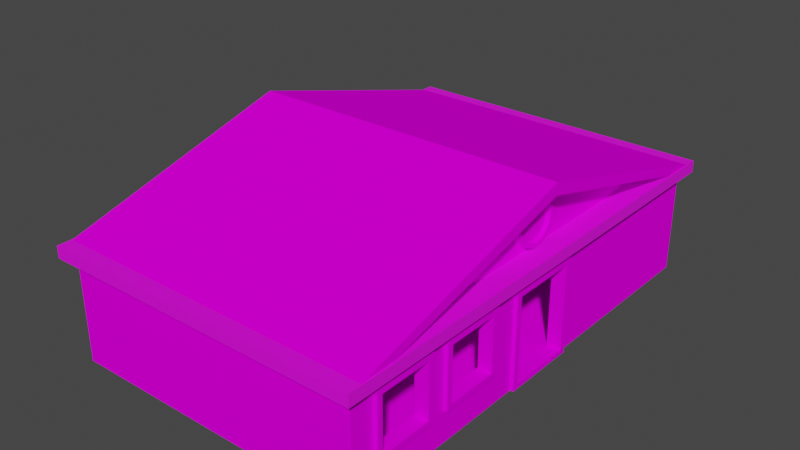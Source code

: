# Source: coffee.blend  (saved by Blender 3.2.14; exported with 4.5.12 LTS)
import bpy
from mathutils import Matrix  # noqa: F401  (used for matrix-valued properties, if any)

bpy.ops.wm.read_factory_settings(use_empty=True)
scene = bpy.context.scene
scene.name = 'Scene'

# ---- collections
col_collection = bpy.data.collections.new('Collection'); scene.collection.children.link(col_collection)

# ---- images (referenced by path relative to the original .blend; pixels are not part of the script)
import os
ASSET_DIR = os.environ.get("B2B_ASSET_DIR", "")  # directory of the original .blend (textures are referenced by path, not embedded)
HERE = os.path.dirname(os.path.abspath(__file__))  # packed textures are extracted next to this script under _unpacked/

def load_image(name, relpath, width, height, colorspace="sRGB"):
    """Load a texture the original file referenced (path relative to the .blend, or extracted next to this script)."""
    p = next((c for c in (os.path.join(HERE, relpath), os.path.join(ASSET_DIR, relpath)) if relpath and os.path.exists(c)), "")
    if p:
        img = bpy.data.images.load(p, check_existing=True)
        img.name = name
    else:  # same state as the original file: an image datablock whose file is absent (Cycles renders it pink)
        img = bpy.data.images.new(name, width, height)
        img.source = "FILE"
        img.filepath = "//" + (relpath or name)
    img.colorspace_settings.name = colorspace
    return img
img_t_brick_basecolor_variant03_png = load_image('T_brick_basecolor_Variant03.png', 'T_brick_basecolor_Variant03.png', 1024, 1024, 'sRGB')
img_wood2_tga = load_image('Wood2.tga', 'Wood2.tga', 1024, 1024, 'sRGB')
img_free_concrete_materialalbedo_png = load_image('free_concrete_materialAlbedo.png', 'free_concrete_materialAlbedo.png', 1024, 1024, 'sRGB')
img_wood3_tga = load_image('Wood3.tga', 'Wood3.tga', 1024, 1024, 'sRGB')
img_coffee_png = load_image('coffee.png', 'coffee.png', 1024, 1024, 'sRGB')

# ---- materials (node trees are filled in below, after node groups)
mat_material_002 = bpy.data.materials.new('Material.002')
mat_material_002.use_transparent_shadow = False
mat_material_007 = bpy.data.materials.new('Material.007')
mat_material_007.use_transparent_shadow = False
mat_material_005 = bpy.data.materials.new('Material.005')
mat_material_005.use_transparent_shadow = False
mat_material_003 = bpy.data.materials.new('Material.003')
mat_material_003.use_transparent_shadow = False
mat_material_004 = bpy.data.materials.new('Material.004')
mat_material_004.use_transparent_shadow = False
mat_material_006 = bpy.data.materials.new('Material.006')
mat_material_006.use_transparent_shadow = False
mat_material_001 = bpy.data.materials.new('Material.001')
mat_material_001.use_transparent_shadow = False
mat_material_008 = bpy.data.materials.new('Material.008')
mat_material_008.use_transparent_shadow = False

# ---- material node trees
mat_material_002.use_nodes = True; mat_material_002.node_tree.nodes.clear()
_N = mat_material_002.node_tree.nodes; _L = mat_material_002.node_tree.links
n0 = _N.new('ShaderNodeBsdfPrincipled'); n0.name = 'Principled BSDF'; n0.location = (10, 300)
n0.distribution = 'GGX'
n0.subsurface_method = 'RANDOM_WALK_SKIN'
n0.inputs[3].default_value = 1.45
n0.inputs[13].default_value = 0.0
n0.inputs[27].default_value = (0.0, 0.0, 0.0, 1.0)
n0.inputs[28].default_value = 1.0
n1 = _N.new('ShaderNodeOutputMaterial'); n1.name = 'Material Output'; n1.location = (300, 300)
n2 = _N.new('ShaderNodeTexImage'); n2.name = 'Image Texture'; n2.location = (-358, 143)
n2.image = img_t_brick_basecolor_variant03_png
_L.new(n0.outputs[0], n1.inputs[0])
_L.new(n2.outputs[0], n0.inputs[0])
n1.is_active_output = True
mat_material_007.use_nodes = True; mat_material_007.node_tree.nodes.clear()
_N = mat_material_007.node_tree.nodes; _L = mat_material_007.node_tree.links
n0 = _N.new('ShaderNodeBsdfPrincipled'); n0.name = 'Principled BSDF'; n0.location = (10, 300)
n0.distribution = 'GGX'
n0.subsurface_method = 'RANDOM_WALK_SKIN'
n0.inputs[2].default_value = 0.001818
n0.inputs[3].default_value = 1.45
n0.inputs[11].default_value = 1.309
n0.inputs[13].default_value = 0.0
n0.inputs[27].default_value = (0.0, 0.0, 0.0, 1.0)
n0.inputs[28].default_value = 1.0
n1 = _N.new('ShaderNodeOutputMaterial'); n1.name = 'Material Output'; n1.location = (300, 300)
n2 = _N.new('ShaderNodeTexImage'); n2.name = 'Image Texture'; n2.location = (-410, 97)
n2.image = img_wood2_tga
_L.new(n0.outputs[0], n1.inputs[0])
_L.new(n2.outputs[0], n0.inputs[0])
n1.is_active_output = True
mat_material_005.use_nodes = True; mat_material_005.node_tree.nodes.clear()
_N = mat_material_005.node_tree.nodes; _L = mat_material_005.node_tree.links
n0 = _N.new('ShaderNodeBsdfPrincipled'); n0.name = 'Principled BSDF'; n0.location = (10, 300)
n0.distribution = 'GGX'
n0.subsurface_method = 'RANDOM_WALK_SKIN'
n0.inputs[3].default_value = 1.45
n0.inputs[27].default_value = (0.0, 0.0, 0.0, 1.0)
n0.inputs[28].default_value = 1.0
n1 = _N.new('ShaderNodeOutputMaterial'); n1.name = 'Material Output'; n1.location = (300, 300)
n2 = _N.new('ShaderNodeTexImage'); n2.name = 'Image Texture'; n2.location = (-427, 14)
n2.image = img_free_concrete_materialalbedo_png
_L.new(n0.outputs[0], n1.inputs[0])
_L.new(n2.outputs[0], n0.inputs[0])
n1.is_active_output = True
mat_material_003.use_nodes = True; mat_material_003.node_tree.nodes.clear()
_N = mat_material_003.node_tree.nodes; _L = mat_material_003.node_tree.links
n0 = _N.new('ShaderNodeBsdfPrincipled'); n0.name = 'Principled BSDF'; n0.location = (10, 300)
n0.distribution = 'GGX'
n0.subsurface_method = 'RANDOM_WALK_SKIN'
n0.inputs[3].default_value = 1.45
n0.inputs[13].default_value = 0.0
n0.inputs[27].default_value = (0.0, 0.0, 0.0, 1.0)
n0.inputs[28].default_value = 1.0
n1 = _N.new('ShaderNodeOutputMaterial'); n1.name = 'Material Output'; n1.location = (300, 300)
n2 = _N.new('ShaderNodeTexImage'); n2.name = 'Image Texture'; n2.location = (-336, 88)
n2.image = img_t_brick_basecolor_variant03_png
_L.new(n0.outputs[0], n1.inputs[0])
_L.new(n2.outputs[0], n0.inputs[0])
n1.is_active_output = True
mat_material_004.use_nodes = True; mat_material_004.node_tree.nodes.clear()
_N = mat_material_004.node_tree.nodes; _L = mat_material_004.node_tree.links
n0 = _N.new('ShaderNodeBsdfPrincipled'); n0.name = 'Principled BSDF'; n0.location = (10, 300)
n0.distribution = 'GGX'
n0.subsurface_method = 'RANDOM_WALK_SKIN'
n0.inputs[3].default_value = 1.45
n0.inputs[9].default_value = (2.6, 0.2, 0.1)
n0.inputs[11].default_value = 1.339
n0.inputs[13].default_value = 0.0
n0.inputs[27].default_value = (0.0, 0.0, 0.0, 1.0)
n0.inputs[28].default_value = 1.0
n1 = _N.new('ShaderNodeOutputMaterial'); n1.name = 'Material Output'; n1.location = (300, 300)
n2 = _N.new('ShaderNodeTexImage'); n2.name = 'Image Texture'; n2.location = (-394, 153)
n2.image = img_free_concrete_materialalbedo_png
_L.new(n0.outputs[0], n1.inputs[0])
_L.new(n2.outputs[0], n0.inputs[0])
n1.is_active_output = True
mat_material_006.use_nodes = True; mat_material_006.node_tree.nodes.clear()
_N = mat_material_006.node_tree.nodes; _L = mat_material_006.node_tree.links
n0 = _N.new('ShaderNodeBsdfPrincipled'); n0.name = 'Principled BSDF'; n0.location = (10, 300)
n0.distribution = 'GGX'
n0.subsurface_method = 'RANDOM_WALK_SKIN'
n0.inputs[3].default_value = 1.45
n0.inputs[13].default_value = 0.0
n0.inputs[27].default_value = (0.0, 0.0, 0.0, 1.0)
n0.inputs[28].default_value = 1.0
n1 = _N.new('ShaderNodeOutputMaterial'); n1.name = 'Material Output'; n1.location = (300, 300)
n2 = _N.new('ShaderNodeTexImage'); n2.name = 'Image Texture'; n2.location = (-410, 32)
n2.image = img_wood3_tga
_L.new(n0.outputs[0], n1.inputs[0])
_L.new(n2.outputs[0], n0.inputs[0])
n1.is_active_output = True
mat_material_001.use_nodes = True; mat_material_001.node_tree.nodes.clear()
_N = mat_material_001.node_tree.nodes; _L = mat_material_001.node_tree.links
n0 = _N.new('ShaderNodeBsdfPrincipled'); n0.name = 'Principled BSDF'; n0.location = (10, 300)
n0.distribution = 'GGX'
n0.subsurface_method = 'RANDOM_WALK_SKIN'
n0.inputs[2].default_value = 0.4618
n0.inputs[3].default_value = 1.45
n0.inputs[13].default_value = 0.0
n0.inputs[27].default_value = (0.0, 0.0, 0.0, 1.0)
n0.inputs[28].default_value = 1.0
n1 = _N.new('ShaderNodeOutputMaterial'); n1.name = 'Material Output'; n1.location = (300, 300)
n2 = _N.new('ShaderNodeTexImage'); n2.name = 'Image Texture'; n2.location = (-326, -13)
n2.image = img_wood3_tga
n3 = _N.new('ShaderNodeMix'); n3.name = 'Mix'; n3.location = (-160, 180)
n3.data_type = 'RGBA'
n3.inputs[0].default_value = 0.01091
n3.inputs[6].default_value = (1.0, 1.0, 1.0, 1.0)
_L.new(n0.outputs[0], n1.inputs[0])
_L.new(n2.outputs[0], n0.inputs[0])
_L.new(n2.outputs[0], n3.inputs[7])
_L.new(n3.outputs[2], n0.inputs[14])
n1.is_active_output = True
mat_material_008.use_nodes = True; mat_material_008.node_tree.nodes.clear()
_N = mat_material_008.node_tree.nodes; _L = mat_material_008.node_tree.links
n0 = _N.new('ShaderNodeBsdfPrincipled'); n0.name = 'Principled BSDF'; n0.location = (10, 300)
n0.distribution = 'GGX'
n0.subsurface_method = 'RANDOM_WALK_SKIN'
n0.inputs[3].default_value = 1.45
n0.inputs[13].default_value = 0.0
n0.inputs[27].default_value = (0.0, 0.0, 0.0, 1.0)
n0.inputs[28].default_value = 1.0
n1 = _N.new('ShaderNodeOutputMaterial'); n1.name = 'Material Output'; n1.location = (300, 300)
n2 = _N.new('ShaderNodeTexImage'); n2.name = 'Image Texture'; n2.location = (-383, 102)
n2.image = img_coffee_png
n2.extension = 'EXTEND'
_L.new(n0.outputs[0], n1.inputs[0])
_L.new(n2.outputs[0], n0.inputs[0])
n1.is_active_output = True

# ---- world
world_world = bpy.data.worlds.new('World'); scene.world = world_world
world_world.use_nodes = True; world_world.node_tree.nodes.clear()
_N = world_world.node_tree.nodes; _L = world_world.node_tree.links
n0 = _N.new('ShaderNodeOutputWorld'); n0.name = 'World Output'; n0.location = (300, 300)
n1 = _N.new('ShaderNodeBackground'); n1.name = 'Background'; n1.location = (10, 300)
n1.inputs[0].default_value = (0.05088, 0.05088, 0.05088, 1.0)
_L.new(n1.outputs[0], n0.inputs[0])
n0.is_active_output = True
world_world.color = (0.05088, 0.05088, 0.05088)
world_world.use_sun_shadow = False
world_world.sun_shadow_jitter_overblur = 0.0

# ---- meshes
me_x = bpy.data.meshes.new('Куб')
me_x.from_pydata([(-4.5, -6.957, -0.05866), (-4.5, -6.957, 0.05866), (-4.5, 6.957, -0.05866), (-4.5, 6.957, 0.05866), (4.5, -6.957, -0.05866), (4.5, -6.957, 0.05866), (4.5, 6.957, -0.05866), (4.5, 6.957, 0.05866), (-4.5, 6.768, -0.05866), (-4.5, 6.768, 0.05866), (4.5, 6.768, -0.05866), (4.5, 6.768, 0.05866), (4.296, 6.957, -0.05866), (4.296, 6.957, 0.05866), (4.296, -6.957, -0.05866), (4.296, -6.957, 0.05866), (4.296, 6.768, -0.008795), (4.296, 6.768, -0.05866), (-4.252, 6.957, -0.05866), (-4.252, -6.957, 0.05866), (-4.252, 6.768, -0.05866), (-4.252, 6.957, 0.05866), (-4.252, -6.957, -0.05866), (-4.252, 6.768, -0.008795), (-4.5, -6.696, -0.05866), (4.5, -6.696, 0.05866), (-4.5, -6.696, 0.05866), (4.5, -6.696, -0.05866), (4.296, -6.696, -0.004484), (4.296, -6.696, -0.05866), (-4.252, -6.696, -0.05866), (-4.252, -6.696, -0.004484), (-4.5, 0.9961, 0.05866), (4.5, 0.9961, -0.05866), (-4.5, 0.9961, -0.05866), (4.5, 0.9961, 0.05866), (4.296, 0.9961, -0.004484), (4.296, 0.9961, -0.05866), (-4.252, 0.9961, -0.05866), (-4.252, 0.9961, -0.004484), (-4.5, -1.036, -0.05866), (4.5, -1.036, 0.05866), (4.296, -1.036, -0.004484), (4.296, -1.036, -0.05866), (-4.252, -1.036, -0.05866), (-4.252, -1.036, -0.004484), (-4.5, -1.036, 0.05866), (4.5, -1.036, -0.05866), (-4.5, 4.013, 0.05866), (4.5, 4.013, -0.05866), (-4.5, 4.013, -0.05866), (4.5, 4.013, 0.05866), (4.296, 4.013, -0.008795), (4.296, 4.013, -0.05866), (-4.252, 4.013, -0.05866), (-4.252, 4.013, -0.008795), (-4.5, 3.825, -0.05866), (4.5, 3.825, 0.05866), (4.296, 3.825, -0.004484), (4.296, 3.825, -0.05866), (-4.252, 3.825, -0.05866), (-4.252, 3.825, -0.004484), (-4.5, 3.825, 0.05866), (4.5, 3.825, -0.05866), (-3.511, 6.957, 0.05866), (-3.511, -6.957, -0.05866), (-3.511, 6.768, -0.008795), (-3.511, 6.957, -0.05866), (-3.511, -6.957, 0.05866), (-3.511, 6.768, -0.05866), (-3.511, -6.696, -0.004484), (-3.511, -6.696, -0.05866), (-3.511, 0.9961, -0.05866), (-3.511, 0.9961, -0.004484), (-3.511, -1.036, -0.05866), (-3.511, -1.036, -0.004484), (-3.511, 4.013, -0.008795), (-3.511, 4.013, -0.05866), (-3.511, 3.825, -0.004484), (-3.511, 3.825, -0.05866), (-1.559, 6.957, 0.05866), (-1.559, -6.957, -0.05866), (-1.559, 6.768, -0.008795), (-1.559, -6.696, -0.004484), (-1.559, 0.9961, -0.004484), (-1.559, -1.036, -0.004484), (-1.559, 4.013, -0.008795), (-1.559, 3.825, -0.004484), (-1.559, 6.957, -0.05866), (-1.559, -6.957, 0.05866), (-1.559, 6.768, -0.05866), (-1.559, -6.696, -0.05866), (-1.559, 0.9961, -0.05866), (-1.559, -1.036, -0.05866), (-1.559, 4.013, -0.05866), (-1.559, 3.825, -0.05866), (-4.5, -2.139, -0.05866), (4.5, -2.139, 0.05866), (4.296, -2.139, -0.004484), (4.296, -2.139, -0.05866), (-4.252, -2.139, -0.05866), (-4.252, -2.139, -0.004484), (-4.5, -2.139, 0.05866), (4.5, -2.139, -0.05866), (-3.511, -2.139, -0.05866), (-3.511, -2.139, -0.004484), (-1.559, -2.139, -0.004484), (-1.559, -2.139, -0.05866), (-4.5, -3.706, -0.05866), (4.5, -3.706, 0.05866), (4.296, -3.706, -0.004484), (4.296, -3.706, -0.05866), (-4.252, -3.706, -0.05866), (-4.252, -3.706, -0.004484), (-3.511, -3.706, -0.05866), (-3.511, -3.706, -0.004484), (-1.559, -3.706, -0.004484), (-1.559, -3.706, -0.05866), (-4.5, -3.706, 0.05866), (4.5, -3.706, -0.05866), (-4.5, -4.494, -0.05866), (4.5, -4.494, 0.05866), (4.296, -4.494, -0.004484), (4.296, -4.494, -0.05866), (-4.252, -4.494, -0.05866), (-4.252, -4.494, -0.004484), (-3.511, -4.494, -0.05866), (-3.511, -4.494, -0.004484), (-1.559, -4.494, -0.004484), (-1.559, -4.494, -0.05866), (-4.5, -4.494, 0.05866), (4.5, -4.494, -0.05866), (-4.5, -6.129, -0.05866), (4.5, -6.129, 0.05866), (4.296, -6.129, -0.004484), (4.296, -6.129, -0.05866), (-4.252, -6.129, -0.05866), (-4.252, -6.129, -0.004484), (-3.511, -6.129, -0.05866), (-3.511, -6.129, -0.004484), (-1.559, -6.129, -0.004484), (-1.559, -6.129, -0.05866), (-4.5, -6.129, 0.05866), (4.5, -6.129, -0.05866), (-4.5, 6.768, 3.059), (-4.5, 6.957, 3.059), (4.296, 6.957, 3.059), (4.5, 6.957, 3.059), (4.5, -6.696, 3.059), (4.5, -6.957, 3.059), (-4.252, -6.957, 3.059), (-4.5, -6.957, 3.059), (-4.5, 4.013, 3.059), (4.5, 6.768, 3.059), (4.296, 6.768, 3.059), (-1.559, 6.957, 3.059), (4.296, -6.957, 3.059), (-1.559, 6.768, 3.059), (4.296, -6.696, 3.059), (-3.511, -6.957, 3.059), (-4.252, 6.957, 3.059), (-4.252, 6.768, 3.059), (-4.252, -6.696, 3.059), (4.5, -6.129, 3.059), (-4.5, -6.696, 3.059), (4.296, -6.129, 3.059), (-4.252, -6.129, 3.059), (-1.559, -6.696, 3.059), (-4.5, -1.036, 3.059), (-4.5, 0.9961, 3.059), (4.5, 3.825, 3.059), (4.5, 0.9961, 3.059), (4.296, 3.825, 3.059), (4.296, 0.9961, 3.059), (-4.252, 3.825, 3.059), (-4.252, 0.9961, 3.059), (-4.252, -1.036, 3.059), (-4.5, -2.139, 3.059), (4.296, -1.036, 3.059), (4.5, -1.036, 3.059), (-4.5, 3.825, 3.059), (4.5, 4.013, 3.059), (4.296, 4.013, 3.059), (-4.252, 4.013, 3.059), (-1.559, 4.013, 3.059), (-1.559, 3.825, 3.059), (-3.511, 6.957, 3.059), (-3.511, 6.768, 3.059), (-1.559, -6.957, 3.059), (-3.511, -6.696, 3.059), (-3.511, 4.013, 3.059), (-3.511, 3.825, 3.059), (4.5, -2.139, 3.059), (4.296, -2.139, 3.059), (-4.252, -2.139, 3.059), (-4.5, -4.494, 3.059), (-4.5, -3.706, 3.059), (-4.252, -3.706, 3.059), (4.296, -3.706, 3.059), (4.5, -3.706, 3.059), (4.5, -4.494, 3.059), (4.296, -4.494, 3.059), (-4.252, -4.494, 3.059), (-4.5, -6.129, 3.059), (-4.5, -3.706, 0.9782), (-4.5, -2.139, 0.9782), (-4.252, -2.139, 0.9782), (4.296, -2.139, 0.9782), (4.5, -2.139, 0.9782), (4.5, -3.706, 0.9782), (4.296, -3.706, 0.9782), (-4.252, -3.706, 0.9782), (-4.5, -6.129, 0.9782), (-4.5, -4.494, 0.9782), (-4.252, -4.494, 0.9782), (4.296, -4.494, 0.9782), (4.5, -4.494, 0.9782), (4.5, -6.129, 0.9782), (4.296, -6.129, 0.9782), (-4.252, -6.129, 0.9782), (4.296, 6.768, 2.636), (4.296, 4.013, 2.636), (4.5, 4.013, 2.636), (4.5, 6.768, 2.636), (4.5, 6.957, 2.636), (-4.252, 0.9961, 2.636), (-4.252, 3.825, 2.636), (-4.5, 3.825, 2.636), (-4.5, 6.768, 2.636), (-4.5, 4.013, 2.636), (-1.559, 3.825, 2.636), (4.296, 3.825, 2.636), (4.296, 0.9961, 2.636), (4.5, 0.9961, 2.636), (-4.252, 6.957, 2.636), (-3.511, 6.957, 2.636), (-4.252, 6.768, 2.636), (-4.252, 4.013, 2.636), (-1.559, 6.957, 2.636), (4.296, 6.957, 2.636), (-3.511, 6.768, 2.636), (-1.559, 4.013, 2.636), (-4.252, -2.139, 2.636), (-4.5, -2.139, 2.636), (-1.559, 6.768, 2.636), (-4.5, 6.957, 2.636), (-4.252, -1.036, 2.636), (-4.5, -1.036, 2.636), (4.5, 3.825, 2.636), (-3.511, 4.013, 2.636), (-3.511, 3.825, 2.636), (-4.5, 0.9961, 2.636), (4.296, -6.129, 2.624), (-4.252, -6.129, 2.624), (-4.5, -6.129, 2.624), (-4.5, -6.957, 2.624), (-4.252, -6.957, 2.624), (4.5, -6.129, 2.624), (4.5, -6.696, 2.624), (-4.5, -6.696, 2.624), (4.296, -6.696, 2.624), (4.5, -6.957, 2.624), (4.296, -6.957, 2.624), (-1.559, -6.957, 2.624), (-3.511, -6.957, 2.624), (-4.252, -6.696, 2.624), (-3.511, -6.696, 2.624), (-1.559, -6.696, 2.624), (4.5, -2.139, 2.636), (4.296, -2.139, 2.636), (4.5, -1.036, 2.636), (4.296, -1.036, 2.636), (-4.5, -3.706, 2.611), (-4.5, -4.494, 2.611), (-4.252, -4.494, 2.611), (-4.252, -3.706, 2.611), (4.5, -4.494, 2.624), (4.296, -4.494, 2.624), (4.296, -3.706, 2.624), (4.5, -3.706, 2.624), (4.296, -6.129, 0.05866), (4.296, -6.696, 0.05866), (-4.252, -6.129, 0.05866), (-4.252, -6.696, 0.05866), (-1.559, -6.696, 0.05866), (4.296, 3.825, 0.05866), (4.296, 0.9961, 0.05866), (-4.252, 3.825, 0.05866), (-4.252, 0.9961, 0.05866), (4.296, -1.036, 0.05866), (-4.252, -1.036, 0.05866), (-1.559, 3.825, 0.05866), (-3.511, -6.696, 0.05866), (-3.511, 3.825, 0.05866), (4.296, -2.139, 0.05866), (-4.252, -2.139, 0.05866), (4.296, -3.706, 0.05866), (-4.252, -3.706, 0.05866), (4.296, -4.494, 0.05866), (-4.252, -4.494, 0.05866), (-1.559, 6.768, 0.05866), (4.296, 6.768, 0.05866), (4.296, 4.013, 0.05866), (-4.252, 6.768, 0.05866), (-4.252, 4.013, 0.05866), (-1.559, 4.013, 0.05866), (-3.511, 6.768, 0.05866), (-3.511, 4.013, 0.05866)], [], [(8, 9, 3, 2), (12, 13, 7, 6), (27, 25, 5, 4), (22, 19, 1, 0), (29, 27, 4, 14), (241, 230, 185, 184), (252, 260, 158, 165), (12, 6, 10, 17), (6, 7, 11, 10), (50, 48, 9, 8), (88, 12, 17, 90), (275, 272, 196, 197), (221, 241, 184, 182), (91, 29, 14, 81), (4, 5, 15, 14), (88, 80, 13, 12), (2, 3, 21, 18), (24, 30, 22, 0), (2, 18, 20, 8), (236, 240, 187, 161), (239, 238, 155, 146), (65, 68, 19, 22), (139, 137, 31, 70), (132, 136, 30, 24), (141, 135, 29, 91), (237, 236, 161, 183), (0, 1, 26, 24), (277, 276, 200, 201), (135, 143, 27, 29), (143, 133, 25, 27), (63, 57, 35, 33), (59, 63, 33, 37), (259, 255, 151, 164), (235, 234, 160, 186), (95, 59, 37, 92), (56, 60, 38, 34), (78, 61, 39, 73), (40, 46, 32, 34), (96, 102, 46, 40), (33, 35, 41, 47), (37, 33, 47, 43), (273, 274, 202, 195), (35, 286, 289, 41), (92, 37, 43, 93), (34, 38, 44, 40), (73, 39, 45, 75), (66, 23, 55, 76), (8, 20, 54, 50), (90, 17, 53, 94), (258, 257, 163, 148), (232, 233, 171, 173), (17, 10, 49, 53), (10, 11, 51, 49), (56, 62, 48, 50), (34, 32, 62, 56), (257, 252, 165, 163), (50, 54, 60, 56), (94, 53, 59, 95), (220, 221, 182, 154), (253, 254, 203, 166), (53, 49, 63, 59), (49, 51, 57, 63), (54, 77, 79, 60), (305, 307, 293, 291), (20, 69, 77, 54), (82, 66, 76, 86), (84, 73, 75, 85), (38, 72, 74, 44), (87, 78, 73, 84), (60, 79, 72, 38), (136, 138, 71, 30), (140, 139, 70, 83), (81, 89, 68, 65), (222, 223, 153, 181), (223, 224, 147, 153), (18, 21, 64, 67), (30, 71, 65, 22), (18, 67, 69, 20), (225, 226, 174, 175), (229, 227, 180, 152), (14, 15, 89, 81), (134, 140, 83, 28), (58, 87, 84, 36), (36, 84, 85, 42), (16, 82, 86, 52), (228, 229, 152, 144), (77, 94, 95, 79), (69, 90, 94, 77), (72, 92, 93, 74), (79, 95, 92, 72), (138, 141, 91, 71), (67, 64, 80, 88), (71, 91, 81, 65), (67, 88, 90, 69), (74, 93, 107, 104), (42, 85, 106, 98), (85, 75, 105, 106), (44, 74, 104, 100), (108, 118, 102, 96), (47, 41, 97, 103), (43, 47, 103, 99), (272, 273, 195, 196), (230, 231, 172, 185), (93, 43, 99, 107), (40, 44, 100, 96), (75, 45, 101, 105), (120, 130, 118, 108), (104, 107, 117, 114), (98, 106, 116, 110), (106, 105, 115, 116), (100, 104, 114, 112), (103, 97, 109, 119), (99, 103, 119, 111), (130, 142, 212, 213), (118, 297, 211, 204), (107, 99, 111, 117), (96, 100, 112, 108), (105, 101, 113, 115), (132, 142, 130, 120), (114, 117, 129, 126), (110, 116, 128, 122), (116, 115, 127, 128), (112, 114, 126, 124), (119, 109, 121, 131), (111, 119, 131, 123), (231, 232, 173, 172), (255, 256, 150, 151), (117, 111, 123, 129), (108, 112, 124, 120), (115, 113, 125, 127), (24, 26, 142, 132), (126, 129, 141, 138), (122, 128, 140, 134), (128, 127, 139, 140), (124, 126, 138, 136), (131, 121, 133, 143), (123, 131, 143, 135), (102, 118, 204, 205), (97, 294, 207, 208), (129, 123, 135, 141), (120, 124, 136, 132), (127, 125, 137, 139), (162, 164, 151, 150), (160, 145, 144, 161), (147, 146, 154, 153), (148, 158, 156, 149), (186, 160, 161, 187), (189, 162, 150, 159), (163, 165, 158, 148), (166, 203, 164, 162), (174, 180, 169, 175), (170, 172, 173, 171), (175, 169, 168, 176), (153, 154, 182, 181), (161, 144, 152, 183), (190, 183, 174, 191), (181, 182, 172, 170), (183, 152, 180, 174), (167, 189, 159, 188), (155, 186, 187, 157), (146, 155, 157, 154), (158, 167, 188, 156), (182, 184, 185, 172), (176, 168, 177, 194), (179, 178, 193, 192), (197, 196, 195, 202), (199, 198, 201, 200), (279, 278, 198, 199), (262, 261, 149, 156), (264, 263, 188, 159), (243, 242, 194, 177), (244, 220, 154, 157), (269, 268, 192, 193), (265, 253, 166, 162), (238, 235, 186, 155), (266, 265, 162, 189), (260, 267, 167, 158), (240, 244, 157, 187), (276, 279, 199, 200), (267, 266, 189, 167), (245, 228, 144, 145), (278, 277, 201, 198), (246, 225, 175, 176), (247, 243, 177, 168), (248, 222, 181, 170), (224, 239, 146, 147), (249, 237, 183, 190), (274, 275, 197, 202), (268, 270, 179, 192), (271, 269, 193, 178), (256, 264, 159, 150), (226, 250, 191, 174), (251, 247, 168, 169), (263, 262, 156, 188), (254, 259, 164, 203), (261, 258, 148, 149), (234, 245, 145, 160), (227, 251, 169, 180), (270, 271, 178, 179), (242, 246, 176, 194), (250, 249, 190, 191), (233, 248, 170, 171), (206, 205, 204, 211), (208, 207, 210, 209), (214, 213, 212, 219), (216, 215, 218, 217), (133, 121, 216, 217), (297, 295, 206, 211), (296, 109, 209, 210), (298, 280, 218, 215), (299, 130, 213, 214), (121, 298, 215, 216), (142, 282, 219, 212), (109, 97, 208, 209), (282, 299, 214, 219), (280, 133, 217, 218), (294, 296, 210, 207), (295, 102, 205, 206), (35, 57, 248, 233), (293, 307, 249, 250), (295, 290, 246, 242), (62, 32, 251, 227), (21, 3, 245, 234), (32, 46, 247, 251), (287, 293, 250, 226), (307, 304, 237, 249), (7, 13, 239, 224), (57, 51, 222, 248), (46, 102, 243, 247), (290, 288, 225, 246), (3, 9, 228, 245), (306, 300, 244, 240), (80, 64, 235, 238), (300, 301, 220, 244), (102, 295, 242, 243), (285, 286, 232, 231), (291, 285, 231, 230), (9, 48, 229, 228), (48, 62, 227, 229), (288, 287, 226, 225), (11, 7, 224, 223), (51, 11, 223, 222), (301, 302, 221, 220), (286, 35, 233, 232), (64, 21, 234, 235), (304, 303, 236, 237), (13, 80, 238, 239), (303, 306, 240, 236), (302, 305, 241, 221), (305, 291, 230, 241), (5, 25, 258, 261), (142, 26, 259, 254), (89, 15, 262, 263), (19, 68, 264, 256), (284, 292, 266, 267), (281, 284, 267, 260), (292, 283, 265, 266), (283, 282, 253, 265), (68, 89, 263, 264), (15, 5, 261, 262), (1, 19, 256, 255), (282, 142, 254, 253), (133, 280, 252, 257), (25, 133, 257, 258), (26, 1, 255, 259), (280, 281, 260, 252), (41, 289, 271, 270), (289, 294, 269, 271), (97, 41, 270, 268), (294, 97, 268, 269), (299, 297, 275, 274), (118, 130, 273, 272), (130, 299, 274, 273), (297, 118, 272, 275), (296, 298, 277, 278), (121, 109, 279, 276), (109, 296, 278, 279), (298, 121, 276, 277), (163, 200, 201, 165), (257, 276, 200, 163), (252, 277, 276, 257), (277, 252, 165, 201), (192, 199, 198, 193), (278, 198, 193, 269), (268, 279, 278, 269), (268, 192, 199, 279), (179, 171, 173, 178), (270, 233, 171, 179), (191, 185, 184, 190), (250, 230, 185, 191), (203, 166, 202, 195), (194, 177, 196, 197), (243, 242, 275, 272), (253, 254, 273, 274), (253, 274, 202, 166), (275, 242, 194, 197), (273, 254, 203, 195), (196, 177, 243, 272), (233, 270, 271, 232), (232, 271, 178, 173), (249, 241, 230, 250), (241, 249, 190, 184), (134, 28, 281, 280), (31, 137, 282, 283), (28, 83, 284, 281), (58, 36, 286, 285), (39, 61, 287, 288), (36, 42, 289, 286), (45, 39, 288, 290), (87, 58, 285, 291), (70, 31, 283, 292), (61, 78, 293, 287), (83, 70, 292, 284), (78, 87, 291, 293), (42, 98, 294, 289), (101, 45, 290, 295), (98, 110, 296, 294), (113, 101, 295, 297), (110, 122, 298, 296), (125, 113, 297, 299), (122, 134, 280, 298), (137, 125, 299, 282), (82, 16, 301, 300), (16, 52, 302, 301), (55, 23, 303, 304), (52, 86, 305, 302), (23, 66, 306, 303), (76, 55, 304, 307), (66, 82, 300, 306), (86, 76, 307, 305)])
_uv = me_x.uv_layers.new(name='UVКарта')
_uv.uv.foreach_set('vector', [1.791, 2.556, 1.791, 2.606, 1.71, 2.606, 1.71, 2.556, 7.622, 6.568, 7.622, 6.517, 7.71, 6.517, 7.71, 6.568, 1.823, 1.211, 1.823, 1.262, 1.71, 1.262, 1.71, 1.211, 1.602, 7.307, 1.602, 7.257, 1.708, 7.257, 1.708, 7.307, 1.823, 1.123, 1.823, 1.211, 1.71, 1.211, 1.71, 1.123, -4.828, 0.14, -4.828, 0.2213, -5.011, 0.2212, -5.011, 0.1399, 3.418, 4.089, 3.173, 4.088, 3.173, 3.901, 3.418, 3.901, 7.711, 1.125, 7.711, 1.213, 7.63, 1.213, 7.63, 1.125, 7.711, 1.213, 7.711, 1.263, 7.63, 1.263, 7.63, 1.213, 2.979, 2.556, 2.979, 2.607, 1.791, 2.606, 1.791, 2.556, 7.712, -1.4, 7.711, 1.125, 7.63, 1.125, 7.631, -1.4, -4.817, -1.055, -4.817, -0.948, -5.01, -0.948, -5.01, -1.055, -2.827, 1.136, -5.352, 1.135, -5.352, 0.9525, -2.827, 0.9533, 1.824, -1.402, 1.823, 1.123, 1.71, 1.123, 1.711, -1.402, -2.173, 7.306, -2.173, 7.255, -2.085, 7.256, -2.085, 7.306, 5.096, 6.567, 5.096, 6.516, 7.622, 6.517, 7.622, 6.568, 3.828, 6.567, 3.828, 6.516, 3.935, 6.516, 3.935, 6.567, 1.824, -2.67, 1.824, -2.564, 1.712, -2.564, 1.712, -2.671, 7.712, -2.669, 7.712, -2.562, 7.631, -2.562, 7.631, -2.669, -2.173, 6.144, -2.492, 6.144, -2.492, 5.961, -2.173, 5.961, 7.622, 5.406, 5.097, 5.405, 5.097, 5.222, 7.622, 5.223, 1.282, 7.307, 1.282, 7.257, 1.602, 7.257, 1.602, 7.307, -2.583, 4.32, -2.583, 4.64, -2.828, 4.64, -2.828, 4.32, 2.069, -2.67, 2.069, -2.564, 1.824, -2.564, 1.824, -2.67, 2.068, -1.402, 2.068, 1.123, 1.823, 1.123, 1.824, -1.402, -4.855, -6.554, -4.855, -5.366, -5.038, -5.366, -5.038, -6.554, 7.711, 2.557, 7.711, 2.608, 7.598, 2.608, 7.598, 2.557, -4.823, -0.2118, -4.823, -0.1238, -5.011, -0.1239, -5.011, -0.2118, 2.068, 1.123, 2.068, 1.211, 1.823, 1.211, 1.823, 1.123, 2.068, 1.211, 2.068, 1.262, 1.823, 1.262, 1.823, 1.211, 6.36, 1.212, 6.36, 1.263, 5.14, 1.263, 5.14, 1.212, 6.36, 1.124, 6.36, 1.212, 5.14, 1.212, 5.14, 1.124, 7.598, 3.714, 7.71, 3.714, 7.71, 3.902, 7.598, 3.902, 4.255, 5.405, 3.935, 5.405, 3.935, 5.222, 4.255, 5.222, 6.361, -1.401, 6.36, 1.124, 5.14, 1.124, 5.141, -1.401, 6.362, -2.669, 6.362, -2.562, 5.142, -2.563, 5.142, -2.669, 1.709, 4.322, 1.709, 4.641, 0.4893, 4.641, 0.4894, 4.321, 5.157, 2.557, 5.157, 2.607, 4.281, 2.607, 4.281, 2.556, 5.633, 2.557, 5.633, 2.607, 5.157, 2.607, 5.157, 2.557, 5.14, 1.212, 5.14, 1.263, 4.264, 1.262, 4.264, 1.212, 5.14, 1.124, 5.14, 1.212, 4.264, 1.212, 4.264, 1.124, -4.817, -0.7344, -4.817, -0.6277, -5.01, -0.6277, -5.01, -0.7345, -3.717, 0.3909, -3.717, 0.4788, -4.593, 0.4786, -4.593, 0.3906, 5.141, -1.401, 5.14, 1.124, 4.264, 1.124, 4.265, -1.401, 5.142, -2.669, 5.142, -2.563, 4.265, -2.563, 4.265, -2.67, 0.4894, 4.321, 0.4893, 4.641, -0.3869, 4.641, -0.3868, 4.321, 4.342, 7.755, 4.022, 7.755, 4.023, 6.567, 4.343, 6.567, 7.631, -2.669, 7.631, -2.562, 6.443, -2.562, 6.443, -2.669, 7.631, -1.4, 7.63, 1.125, 6.442, 1.124, 6.442, -1.401, 1.823, 2.368, 2.067, 2.368, 2.067, 2.556, 1.823, 2.556, 2.061, 6.075, 2.061, 6.163, 1.879, 6.163, 1.879, 6.075, 7.63, 1.125, 7.63, 1.213, 6.442, 1.212, 6.442, 1.124, 7.63, 1.213, 7.63, 1.263, 6.442, 1.263, 6.442, 1.212, 3.061, 2.556, 3.061, 2.607, 2.979, 2.607, 2.979, 2.556, 4.281, 2.556, 4.281, 2.607, 3.061, 2.607, 3.061, 2.556, -4.823, -0.1238, -4.823, -0.0359, -5.011, -0.03596, -5.011, -0.1239, 6.443, -2.669, 6.443, -2.562, 6.362, -2.562, 6.362, -2.669, 6.442, -1.401, 6.442, 1.124, 6.36, 1.124, 6.361, -1.401, 2.033, 3.9, 2.032, 5.088, 1.85, 5.088, 1.85, 3.9, -4.822, -0.948, -4.823, -0.8412, -5.01, -0.8413, -5.01, -0.948, 6.442, 1.124, 6.442, 1.212, 6.36, 1.212, 6.36, 1.124, 6.442, 1.212, 6.442, 1.263, 6.36, 1.263, 6.36, 1.212, 6.443, -2.562, 6.443, -2.242, 6.361, -2.243, 6.362, -2.562, -4.89, 4.918, -4.048, 4.918, -4.048, 5.0, -4.89, 5.0, 7.631, -2.562, 7.631, -2.242, 6.443, -2.242, 6.443, -2.562, 5.184, 7.755, 4.342, 7.755, 4.343, 6.567, 5.184, 6.567, 0.4897, 3.48, 0.4894, 4.321, -0.3868, 4.321, -0.3866, 3.479, 5.142, -2.563, 5.141, -2.243, 4.265, -2.243, 4.265, -2.563, 1.71, 3.48, 1.709, 4.322, 0.4894, 4.321, 0.4897, 3.48, 6.362, -2.562, 6.361, -2.243, 5.141, -2.243, 5.142, -2.563, 2.069, -2.564, 2.069, -2.244, 1.824, -2.244, 1.824, -2.564, -2.583, 3.479, -2.583, 4.32, -2.828, 4.32, -2.827, 3.479, 0.4402, 7.307, 0.4402, 7.256, 1.282, 7.257, 1.282, 7.307, 6.441, 2.374, 7.629, 2.375, 7.629, 2.557, 6.441, 2.557, 7.629, 2.375, 7.711, 2.375, 7.711, 2.557, 7.629, 2.557, 3.935, 6.567, 3.935, 6.516, 4.255, 6.516, 4.255, 6.567, 1.824, -2.564, 1.824, -2.244, 1.711, -2.244, 1.712, -2.564, 7.712, -2.562, 7.712, -2.242, 7.631, -2.242, 7.631, -2.562, -1.608, 4.823, -2.828, 4.823, -2.828, 4.64, -1.608, 4.64, 2.979, 3.718, 3.06, 3.718, 3.06, 3.901, 2.979, 3.901, -2.085, 7.306, -2.085, 7.256, 0.4402, 7.256, 0.4402, 7.307, -2.582, 0.9534, -2.583, 3.479, -2.827, 3.479, -2.827, 0.9533, 1.71, 0.9547, 1.71, 3.48, 0.4897, 3.48, 0.4905, 0.9543, 0.4905, 0.9543, 0.4897, 3.48, -0.3866, 3.479, -0.3858, 0.9541, 7.709, 7.756, 5.184, 7.755, 5.184, 6.567, 7.71, 6.568, 1.791, 3.718, 2.979, 3.718, 2.979, 3.901, 1.791, 3.9, 6.443, -2.242, 6.442, -1.401, 6.361, -1.401, 6.361, -2.243, 7.631, -2.242, 7.631, -1.4, 6.442, -1.401, 6.443, -2.242, 5.141, -2.243, 5.141, -1.401, 4.265, -1.401, 4.265, -2.243, 6.361, -2.243, 6.361, -1.401, 5.141, -1.401, 5.141, -2.243, 2.069, -2.244, 2.068, -1.402, 1.824, -1.402, 1.824, -2.244, 4.255, 6.567, 4.255, 6.516, 5.096, 6.516, 5.096, 6.567, 1.824, -2.244, 1.824, -1.402, 1.711, -1.402, 1.711, -2.244, 7.712, -2.242, 7.712, -1.4, 7.631, -1.4, 7.631, -2.242, 4.265, -2.243, 4.265, -1.401, 3.789, -1.402, 3.79, -2.243, -0.3858, 0.9541, -0.3866, 3.479, -0.8622, 3.479, -0.8614, 0.9539, -0.3866, 3.479, -0.3868, 4.321, -0.8625, 4.321, -0.8622, 3.479, 4.265, -2.563, 4.265, -2.243, 3.79, -2.243, 3.79, -2.563, 6.309, 2.557, 6.309, 2.608, 5.633, 2.607, 5.633, 2.557, 4.264, 1.212, 4.264, 1.262, 3.788, 1.262, 3.788, 1.212, 4.264, 1.124, 4.264, 1.212, 3.788, 1.212, 3.789, 1.124, 6.308, 3.709, 6.648, 3.709, 6.648, 3.902, 6.308, 3.902, -3.989, 3.78, -6.514, 3.779, -6.514, 3.596, -3.989, 3.597, 4.265, -1.401, 4.264, 1.124, 3.789, 1.124, 3.789, -1.402, 4.265, -2.67, 4.265, -2.563, 3.79, -2.563, 3.79, -2.67, -0.3868, 4.321, -0.3869, 4.641, -0.8626, 4.641, -0.8625, 4.321, 6.648, 2.557, 6.648, 2.608, 6.309, 2.608, 6.309, 2.557, 3.79, -2.243, 3.789, -1.402, 3.113, -1.402, 3.114, -2.244, -0.8614, 0.9539, -0.8622, 3.479, -1.538, 3.479, -1.537, 0.9537, -0.8622, 3.479, -0.8625, 4.321, -1.538, 4.321, -1.538, 3.479, 3.79, -2.563, 3.79, -2.243, 3.114, -2.244, 3.114, -2.563, 3.788, 1.212, 3.788, 1.262, 3.113, 1.262, 3.113, 1.211, 3.789, 1.124, 3.788, 1.212, 3.113, 1.211, 3.113, 1.123, 6.648, 2.608, 7.354, 2.608, 7.353, 3.004, 6.648, 3.004, -4.048, 5.521, -4.048, 5.628, -4.445, 5.627, -4.445, 5.521, 3.789, -1.402, 3.789, 1.124, 3.113, 1.123, 3.113, -1.402, 3.79, -2.67, 3.79, -2.563, 3.114, -2.563, 3.114, -2.67, -0.8625, 4.321, -0.8626, 4.641, -1.539, 4.64, -1.538, 4.321, 7.354, 2.557, 7.354, 2.608, 6.648, 2.608, 6.648, 2.557, 3.114, -2.244, 3.113, -1.402, 2.773, -1.402, 2.774, -2.244, -1.537, 0.9537, -1.538, 3.479, -1.878, 3.479, -1.877, 0.9536, -1.538, 3.479, -1.538, 4.321, -1.878, 4.321, -1.878, 3.479, 3.114, -2.563, 3.114, -2.244, 2.774, -2.244, 2.774, -2.563, 3.113, 1.211, 3.113, 1.262, 2.773, 1.262, 2.773, 1.211, 3.113, 1.123, 3.113, 1.211, 2.773, 1.211, 2.773, 1.123, 7.71, 4.085, 6.49, 4.084, 6.49, 3.902, 7.71, 3.902, 1.709, 6.151, 1.602, 6.15, 1.602, 5.963, 1.709, 5.963, 3.113, -1.402, 3.113, 1.123, 2.773, 1.123, 2.773, -1.402, 3.114, -2.67, 3.114, -2.563, 2.774, -2.563, 2.774, -2.67, -1.538, 4.321, -1.539, 4.64, -1.878, 4.64, -1.878, 4.321, 7.598, 2.557, 7.598, 2.608, 7.354, 2.608, 7.354, 2.557, 2.774, -2.244, 2.773, -1.402, 2.068, -1.402, 2.069, -2.244, -1.877, 0.9536, -1.878, 3.479, -2.583, 3.479, -2.582, 0.9534, -1.878, 3.479, -1.878, 4.321, -2.583, 4.32, -2.583, 3.479, 2.774, -2.563, 2.774, -2.244, 2.069, -2.244, 2.069, -2.564, 2.773, 1.211, 2.773, 1.262, 2.068, 1.262, 2.068, 1.211, 2.773, 1.123, 2.773, 1.211, 2.068, 1.211, 2.068, 1.123, 5.633, 2.607, 6.309, 2.608, 6.309, 3.004, 5.633, 3.004, 3.828, 5.542, 3.828, 5.63, 3.432, 5.63, 3.432, 5.542, 2.773, -1.402, 2.773, 1.123, 2.068, 1.123, 2.068, -1.402, 2.774, -2.67, 2.774, -2.563, 2.069, -2.564, 2.069, -2.67, -1.878, 4.321, -1.878, 4.64, -2.583, 4.64, -2.583, 4.32, 1.824, -2.777, 1.824, -2.67, 1.712, -2.671, 1.712, -2.777, 7.712, -2.775, 7.712, -2.669, 7.631, -2.669, 7.631, -2.775, 7.714, -6.55, 7.714, -6.462, 7.632, -6.462, 7.632, -6.55, 1.826, -6.552, 1.826, -6.464, 1.713, -6.464, 1.713, -6.552, 7.713, -3.095, 7.712, -2.775, 7.631, -2.775, 7.631, -3.095, 1.825, -3.097, 1.824, -2.777, 1.712, -2.777, 1.712, -3.097, 2.07, -6.552, 2.07, -6.464, 1.826, -6.464, 1.826, -6.552, 2.069, -2.777, 2.069, -2.67, 1.824, -2.67, 1.824, -2.777, 6.362, -2.776, 6.362, -2.669, 5.142, -2.669, 5.142, -2.776, 6.363, -6.55, 6.363, -6.463, 5.143, -6.463, 5.143, -6.551, 5.142, -2.776, 5.142, -2.669, 4.265, -2.67, 4.265, -2.776, 7.632, -6.55, 7.632, -6.462, 6.444, -6.463, 6.444, -6.55, 7.631, -2.775, 7.631, -2.669, 6.443, -2.669, 6.443, -2.776, 6.443, -3.096, 6.443, -2.776, 6.362, -2.776, 6.362, -3.096, 6.444, -6.55, 6.444, -6.463, 6.363, -6.463, 6.363, -6.55, 6.443, -2.776, 6.443, -2.669, 6.362, -2.669, 6.362, -2.776, 1.825, -3.939, 1.825, -3.097, 1.712, -3.097, 1.712, -3.939, 7.713, -3.937, 7.713, -3.095, 7.631, -3.095, 7.631, -3.937, 7.714, -6.462, 7.713, -3.937, 7.631, -3.937, 7.632, -6.462, 1.826, -6.464, 1.825, -3.939, 1.712, -3.939, 1.713, -6.464, 6.444, -6.463, 6.443, -3.937, 6.362, -3.937, 6.363, -6.463, 4.265, -2.776, 4.265, -2.67, 3.79, -2.67, 3.79, -2.777, 4.267, -6.551, 4.267, -6.463, 3.791, -6.463, 3.791, -6.551, 3.114, -2.777, 3.114, -2.67, 2.774, -2.67, 2.774, -2.777, 3.115, -6.552, 3.115, -6.464, 2.775, -6.464, 2.775, -6.552, -4.823, -0.0359, -4.823, 0.05203, -5.011, 0.05197, -5.011, -0.03596, -2.085, 6.149, -2.173, 6.149, -2.173, 5.961, -2.085, 5.962, 1.282, 6.15, 0.4405, 6.15, 0.4406, 5.962, 1.282, 5.963, -4.828, -0.8412, -4.828, -0.7344, -5.01, -0.7345, -5.01, -0.8413, -3.334, 6.144, -5.859, 6.143, -5.859, 5.96, -3.334, 5.961, -4.828, -0.2997, -4.828, -0.2118, -5.011, -0.2118, -5.011, -0.2998, 1.709, 4.829, 1.465, 4.829, 1.465, 4.641, 1.709, 4.641, 5.097, 5.405, 4.255, 5.405, 4.255, 5.222, 5.097, 5.222, -6.194, 2.463, -6.514, 2.463, -6.514, 2.275, -6.194, 2.275, -2.827, 2.464, -5.352, 2.463, -5.352, 2.276, -2.827, 2.276, -2.492, 6.144, -3.334, 6.144, -3.334, 5.961, -2.492, 5.961, 2.772, 2.368, 3.112, 2.368, 3.112, 2.556, 2.772, 2.556, -5.352, 2.463, -6.194, 2.463, -6.194, 2.275, -5.352, 2.276, 1.71, 3.718, 1.791, 3.718, 1.791, 3.9, 1.71, 3.9, 4.463, 4.089, 4.123, 4.089, 4.123, 3.901, 4.463, 3.901, -0.7317, 4.823, -1.608, 4.823, -1.608, 4.64, -0.7317, 4.641, 5.157, 3.719, 5.632, 3.719, 5.632, 3.901, 5.157, 3.901, 6.36, 2.374, 6.441, 2.374, 6.441, 2.557, 6.36, 2.557, 7.71, 5.406, 7.622, 5.406, 7.622, 5.223, 7.71, 5.223, -6.194, 1.135, -6.513, 1.135, -6.513, 0.9521, -6.194, 0.9522, 0.7598, 4.834, 0.4199, 4.834, 0.42, 4.641, 0.7598, 4.641, 3.788, 2.374, 4.264, 2.374, 4.264, 2.556, 3.788, 2.556, 5.614, 4.084, 5.138, 4.084, 5.139, 3.901, 5.614, 3.901, 1.602, 6.15, 1.282, 6.15, 1.282, 5.963, 1.602, 5.963, -2.828, 3.78, -3.147, 3.78, -3.147, 3.598, -2.828, 3.598, 4.28, 3.718, 5.157, 3.719, 5.157, 3.901, 4.28, 3.901, 0.4405, 6.15, -2.085, 6.149, -2.085, 5.962, 0.4406, 5.962, 7.353, 3.714, 7.598, 3.714, 7.598, 3.902, 7.353, 3.902, 1.71, 2.368, 1.823, 2.368, 1.823, 2.556, 1.71, 2.556, 3.935, 5.405, 3.828, 5.405, 3.829, 5.222, 3.935, 5.222, 3.06, 3.718, 4.28, 3.718, 4.28, 3.901, 3.06, 3.901, -4.828, 0.05202, -4.828, 0.14, -5.011, 0.1399, -5.011, 0.05196, -0.256, 4.823, -0.7317, 4.823, -0.7317, 4.641, -0.256, 4.641, -4.828, 0.2213, -4.828, 0.3026, -5.011, 0.3026, -5.011, 0.2212, 5.14, 2.374, 6.36, 2.374, 6.36, 2.557, 5.14, 2.557, -4.393, 0.9057, -4.393, 0.7989, -3.717, 0.7991, -3.717, 0.9059, -4.048, 5.257, -4.048, 5.345, -4.724, 5.345, -4.724, 5.257, -3.717, 0.5856, -3.717, 0.6924, -4.422, 0.6921, -4.422, 0.5854, -4.048, 5.169, -4.048, 5.257, -4.753, 5.257, -4.753, 5.169, 2.068, 1.262, 2.773, 1.262, 2.773, 1.658, 2.067, 1.658, 0.4196, 5.935, -0.2564, 5.935, -0.2563, 5.538, 0.4197, 5.538, -4.048, 5.715, -4.048, 5.803, -4.445, 5.803, -4.445, 5.715, 4.122, 5.195, 3.417, 5.195, 3.417, 4.798, 4.122, 4.798, 3.829, 5.329, 3.828, 5.436, 3.432, 5.435, 3.432, 5.329, 3.828, 5.63, 3.828, 5.718, 3.432, 5.718, 3.432, 5.63, 3.828, 5.436, 3.828, 5.542, 3.432, 5.542, 3.432, 5.435, 3.113, 1.262, 3.788, 1.262, 3.788, 1.659, 3.112, 1.659, 1.464, 5.935, 0.7594, 5.935, 0.7595, 5.539, 1.465, 5.539, -4.048, 5.628, -4.048, 5.715, -4.445, 5.715, -4.445, 5.627, 5.138, 5.195, 4.462, 5.195, 4.462, 4.798, 5.138, 4.799, 3.829, 5.222, 3.829, 5.329, 3.432, 5.329, 3.432, 5.222, 5.14, 1.263, 6.36, 1.263, 6.36, 2.374, 5.14, 2.374, -3.717, 0.2216, -3.717, 0.303, -4.828, 0.3026, -4.828, 0.2213, -0.2564, 5.935, -0.7321, 5.935, -0.7317, 4.823, -0.256, 4.823, 3.061, 2.607, 4.281, 2.607, 4.28, 3.718, 3.06, 3.718, 3.935, 6.516, 3.828, 6.516, 3.828, 5.405, 3.935, 5.405, 4.281, 2.607, 5.157, 2.607, 5.157, 3.719, 4.28, 3.718, -2.828, 4.892, -3.148, 4.892, -3.147, 3.78, -2.828, 3.78, -6.194, 2.246, -6.514, 2.246, -6.513, 1.135, -6.194, 1.135, 7.71, 6.517, 7.622, 6.517, 7.622, 5.406, 7.71, 5.406, 6.36, 1.263, 6.442, 1.263, 6.441, 2.374, 6.36, 2.374, 5.157, 2.607, 5.633, 2.607, 5.632, 3.719, 5.157, 3.719, -0.7321, 5.935, -1.608, 5.934, -1.608, 4.823, -0.7317, 4.823, 1.71, 2.606, 1.791, 2.606, 1.791, 3.718, 1.71, 3.718, -2.493, 7.255, -3.334, 7.255, -3.334, 6.144, -2.492, 6.144, 5.096, 6.516, 4.255, 6.516, 4.255, 5.405, 5.097, 5.405, -3.334, 7.255, -5.86, 7.254, -5.859, 6.143, -3.334, 6.144, -3.716, -0.8409, -3.716, -0.7341, -4.828, -0.7344, -4.828, -0.8412, 7.71, 5.196, 6.49, 5.196, 6.49, 4.084, 7.71, 4.085, -3.989, 4.891, -6.515, 4.89, -6.514, 3.779, -3.989, 3.78, 1.791, 2.606, 2.979, 2.607, 2.979, 3.718, 1.791, 3.718, 2.979, 2.607, 3.061, 2.607, 3.06, 3.718, 2.979, 3.718, -1.608, 5.934, -2.828, 5.934, -2.828, 4.823, -1.608, 4.823, 7.63, 1.263, 7.711, 1.263, 7.711, 2.375, 7.629, 2.375, 6.442, 1.263, 7.63, 1.263, 7.629, 2.375, 6.441, 2.374, 3.144, 3.901, 3.144, 5.089, 2.032, 5.088, 2.033, 3.9, 3.173, 6.075, 3.173, 6.163, 2.061, 6.163, 2.061, 6.075, 4.255, 6.516, 3.935, 6.516, 3.935, 5.405, 4.255, 5.405, -3.744, -6.554, -3.744, -5.365, -4.855, -5.366, -4.855, -6.554, 7.622, 6.517, 5.096, 6.516, 5.097, 5.405, 7.622, 5.406, -2.173, 7.255, -2.493, 7.255, -2.492, 6.144, -2.173, 6.144, -2.827, 2.247, -5.352, 2.247, -5.352, 1.135, -2.827, 1.136, -3.717, 0.1403, -3.717, 0.2216, -4.828, 0.2213, -4.828, 0.14, 1.71, 1.262, 1.823, 1.262, 1.823, 2.368, 1.71, 2.368, 7.354, 2.608, 7.598, 2.608, 7.598, 3.714, 7.353, 3.714, 0.4402, 7.256, -2.085, 7.256, -2.085, 6.149, 0.4405, 6.15, 1.602, 7.257, 1.282, 7.257, 1.282, 6.15, 1.602, 6.15, -5.353, 3.57, -6.194, 3.569, -6.194, 2.463, -5.352, 2.463, -2.828, 3.57, -5.353, 3.57, -5.352, 2.463, -2.827, 2.464, -6.194, 3.569, -6.514, 3.569, -6.514, 2.463, -6.194, 2.463, 1.709, 5.935, 1.464, 5.935, 1.465, 4.829, 1.709, 4.829, 1.282, 7.257, 0.4402, 7.256, 0.4405, 6.15, 1.282, 6.15, -2.085, 7.256, -2.173, 7.255, -2.173, 6.149, -2.085, 6.149, 1.708, 7.257, 1.602, 7.257, 1.602, 6.15, 1.709, 6.151, -3.716, -0.9476, -3.716, -0.8409, -4.823, -0.8412, -4.822, -0.948, -3.717, -0.1235, -3.717, -0.03556, -4.823, -0.0359, -4.823, -0.1238, 1.823, 1.262, 2.068, 1.262, 2.067, 2.368, 1.823, 2.368, 7.598, 2.608, 7.711, 2.608, 7.71, 3.714, 7.598, 3.714, 3.417, 5.195, 3.173, 5.195, 3.173, 4.088, 3.418, 4.089, -3.717, 0.05237, -3.717, 0.1403, -4.828, 0.14, -4.828, 0.05202, 5.614, 5.195, 5.138, 5.195, 5.138, 4.084, 5.614, 4.084, 3.788, 1.262, 4.264, 1.262, 4.264, 2.374, 3.788, 2.374, -3.717, -0.2993, -3.717, -0.2114, -4.828, -0.2118, -4.828, -0.2997, 0.7594, 5.935, 0.4196, 5.935, 0.4199, 4.834, 0.7598, 4.834, 6.309, 2.608, 6.648, 2.608, 6.648, 3.709, 6.308, 3.709, -3.716, -0.7341, -3.716, -0.6273, -4.817, -0.6277, -4.817, -0.7344, -3.716, -1.054, -3.716, -0.9476, -4.817, -0.948, -4.817, -1.055, 4.462, 5.195, 4.122, 5.195, 4.123, 4.089, 4.463, 4.089, 2.773, 1.262, 3.113, 1.262, 3.112, 2.368, 2.772, 2.368, -3.717, -0.03556, -3.717, 0.05238, -4.823, 0.05203, -4.823, -0.0359, -3.717, -0.2114, -3.717, -0.1235, -4.823, -0.1238, -4.823, -0.2118, 2.07, -6.552, 2.775, -6.552, 2.775, -6.464, 2.07, -6.464, 2.067, 2.368, 2.772, 2.368, 2.772, 2.556, 2.067, 2.556, -4.753, 5.081, -4.048, 5.081, -4.048, 5.169, -4.753, 5.169, 4.123, 4.089, 3.418, 4.089, 3.418, 3.901, 4.123, 3.901, -4.048, 5.433, -4.724, 5.433, -4.724, 5.345, -4.048, 5.345, 4.463, 4.089, 4.463, 3.901, 5.139, 3.901, 5.138, 4.084, -4.048, 5.521, -4.724, 5.521, -4.724, 5.433, -4.048, 5.433, 3.788, 2.374, 3.788, 2.556, 3.112, 2.556, 3.112, 2.368, 4.267, -6.551, 5.143, -6.551, 5.143, -6.463, 4.267, -6.463, 4.264, 2.374, 5.14, 2.374, 5.14, 2.557, 4.264, 2.556, 6.362, -3.096, 6.362, -3.937, 6.443, -3.937, 6.443, -3.096, -3.147, 3.78, -3.989, 3.78, -3.989, 3.597, -3.147, 3.598, 2.069, -2.67, 2.069, -2.777, 2.774, -2.777, 2.774, -2.67, 3.79, -2.777, 3.79, -2.67, 3.114, -2.67, 3.114, -2.777, -3.717, 0.6924, -3.717, 0.7991, -4.393, 0.7989, -4.393, 0.6922, -4.422, 0.5854, -4.422, 0.4786, -3.717, 0.4788, -3.717, 0.5856, 1.465, 4.829, 0.7598, 4.834, 0.7598, 4.641, 1.465, 4.641, 0.4199, 4.834, -0.256, 4.823, -0.256, 4.641, 0.42, 4.641, 6.648, 3.709, 7.353, 3.714, 7.353, 3.902, 6.648, 3.902, 6.308, 3.902, 5.632, 3.901, 5.632, 3.719, 6.308, 3.709, -3.717, 0.3909, -4.593, 0.3906, -4.593, 0.3027, -3.717, 0.303, 6.49, 4.084, 5.614, 4.084, 5.614, 3.901, 6.49, 3.902, -4.89, 5.0, -4.048, 5.0, -4.048, 5.081, -4.89, 5.081, -5.352, 1.135, -6.194, 1.135, -6.194, 0.9522, -5.352, 0.9525, 3.417, 5.222, 3.173, 5.222, 3.173, 5.195, 3.417, 5.195, 1.709, 5.963, 1.464, 5.963, 1.464, 5.935, 1.709, 5.935, -2.828, 3.598, -5.353, 3.597, -5.353, 3.57, -2.828, 3.57, 7.71, 5.223, 6.49, 5.223, 6.49, 5.196, 7.71, 5.196, -1.608, 5.962, -2.828, 5.961, -2.828, 5.934, -1.608, 5.934, 6.49, 5.223, 5.614, 5.223, 5.614, 5.195, 6.49, 5.196, -0.7321, 5.962, -1.608, 5.962, -1.608, 5.934, -0.7321, 5.935, -3.989, 4.919, -6.515, 4.918, -6.515, 4.89, -3.989, 4.891, -6.194, 3.597, -6.514, 3.596, -6.514, 3.569, -6.194, 3.569, -2.828, 4.919, -3.148, 4.919, -3.148, 4.892, -2.828, 4.892, -5.353, 3.597, -6.194, 3.597, -6.194, 3.569, -5.353, 3.57, -3.148, 4.919, -3.989, 4.919, -3.989, 4.891, -3.148, 4.892, 5.614, 5.223, 5.138, 5.222, 5.138, 5.195, 5.614, 5.195, -0.2564, 5.962, -0.7321, 5.962, -0.7321, 5.935, -0.2564, 5.935, 5.138, 5.222, 4.462, 5.222, 4.462, 5.195, 5.138, 5.195, 0.4196, 5.962, -0.2564, 5.962, -0.2564, 5.935, 0.4196, 5.935, 4.462, 5.222, 4.122, 5.222, 4.122, 5.195, 4.462, 5.195, 0.7594, 5.962, 0.4196, 5.962, 0.4196, 5.935, 0.7594, 5.935, 4.122, 5.222, 3.417, 5.222, 3.417, 5.195, 4.122, 5.195, 1.464, 5.963, 0.7594, 5.962, 0.7594, 5.935, 1.464, 5.935, -3.334, 7.284, -5.86, 7.283, -5.86, 7.254, -3.334, 7.255, 3.173, 3.901, 3.173, 5.089, 3.144, 5.089, 3.144, 3.901, -3.715, -6.554, -3.715, -5.365, -3.744, -5.365, -3.744, -6.554, -2.827, 2.276, -5.352, 2.276, -5.352, 2.247, -2.827, 2.247, -2.173, 7.285, -2.493, 7.284, -2.493, 7.255, -2.173, 7.255, -6.194, 2.275, -6.514, 2.275, -6.514, 2.246, -6.194, 2.246, -2.493, 7.284, -3.334, 7.284, -3.334, 7.255, -2.493, 7.255, -5.352, 2.276, -6.194, 2.275, -6.194, 2.246, -5.352, 2.247])
me_x.materials.append(mat_material_002)
me_x.use_remesh_fix_poles = True
me_x.use_remesh_preserve_attributes = False
me_x.update()
me_001 = bpy.data.meshes.new('Куб.001')
me_001.from_pydata([(-4.342, -6.769, 0.05792), (-4.342, -6.769, 0.01013), (-4.342, 6.905, 0.05792), (-4.342, 6.905, 0.01013), (4.361, -6.769, 0.05792), (4.361, -6.769, 0.01013), (4.361, 6.905, 0.05792), (4.361, 6.905, 0.01013)], [], [(0, 1, 3, 2), (2, 3, 7, 6), (6, 7, 5, 4), (4, 5, 1, 0), (2, 0, 4, 6), (7, 3, 1, 5)])
_uv = me_001.uv_layers.new(name='UVКарта')
_uv.uv.foreach_set('vector', [3.259, 1.723, 3.243, 1.723, 3.243, -2.255, 3.259, -2.255, 3.259, 0.4959, 3.274, 0.4959, 3.274, 3.247, 3.259, 3.247, 3.243, 1.723, 3.228, 1.723, 3.228, -2.255, 3.243, -2.255, 3.259, -2.255, 3.274, -2.255, 3.274, 0.4959, 3.259, 0.4959, 3.228, -2.255, 3.228, 1.723, 0.4773, 1.723, 0.4773, -2.255, -2.274, -2.255, 0.4773, -2.255, 0.4773, 1.723, -2.274, 1.723])
me_001.materials.append(mat_material_007)
me_001.use_remesh_fix_poles = True
me_001.use_remesh_preserve_attributes = False
me_001.update()
me_002 = bpy.data.meshes.new('Куб.002')
me_002.from_pydata([(-4.773, -7.301, 2.995), (-4.773, -7.301, 3.345), (-4.773, 7.301, 2.995), (-4.773, 7.301, 3.345), (4.773, -7.301, 2.995), (4.773, -7.301, 3.345), (4.773, 7.301, 2.995), (4.773, 7.301, 3.345)], [], [(0, 1, 3, 2), (2, 3, 7, 6), (6, 7, 5, 4), (4, 5, 1, 0), (2, 6, 4, 0), (7, 3, 1, 5)])
_uv = me_002.uv_layers.new(name='UVКарта')
_uv.uv.foreach_set('vector', [0.9826, 0.7249, 0.9653, 0.7249, 0.9653, 0.0, 0.9826, 0.0, 1.0, 0.9479, 0.9826, 0.9479, 0.9826, 0.474, 1.0, 0.474, 0.9653, 0.7249, 0.9479, 0.7249, 0.9479, 0.0, 0.9653, 0.0, 1.0, 0.474, 0.9826, 0.474, 0.9826, 0.0, 1.0, 0.0, 0.474, 0.0, 0.9479, 0.0, 0.9479, 0.7249, 0.474, 0.7249, 0.0, 0.0, 0.474, 0.0, 0.474, 0.7249, 0.0, 0.7249])
me_002.materials.append(mat_material_005)
me_002.use_remesh_fix_poles = True
me_002.use_remesh_preserve_attributes = False
me_002.update()
me_003 = bpy.data.meshes.new('Куб.003')
me_003.from_pydata([(-4.11, -6.397, 3.29), (-4.11, 0.0, 4.974), (-4.11, 6.397, 3.29), (4.11, -6.397, 3.29), (4.11, 0.0, 4.974), (4.11, 6.397, 3.29)], [], [(0, 1, 2), (2, 1, 4, 5), (5, 4, 3), (3, 4, 1, 0), (2, 5, 3, 0)])
_uv = me_003.uv_layers.new(name='UVКарта')
_uv.uv.foreach_set('vector', [-2.19, 4.554, 0.5252, 3.818, 3.25, 4.514, 3.215, -0.4127, 0.4948, -0.3932, 0.4697, -3.888, 3.19, -3.908, -2.195, 3.837, 0.52, 3.102, 3.245, 3.798, -2.25, -3.869, 0.4697, -3.888, 0.4948, -0.3932, -2.225, -0.3736, 3.215, -0.4127, 3.24, 3.082, -2.2, 3.121, -2.225, -0.3736])
me_003.materials.append(mat_material_003)
me_003.use_remesh_fix_poles = True
me_003.use_remesh_preserve_attributes = False
me_003.update()
me_004 = bpy.data.meshes.new('Куб.004')
me_004.from_pydata([(-4.744, -6.514, 3.191), (-4.744, -7.096, 3.284), (-4.742, 0.006321, 4.92), (-4.742, 0.005983, 5.268), (4.744, -6.514, 3.191), (4.744, -7.096, 3.284), (4.746, 0.009373, 4.918), (4.747, 0.009035, 5.266), (4.74, 6.536, 3.196), (4.739, 7.117, 3.29), (-4.748, 6.53, 3.2), (-4.749, 7.111, 3.294)], [], [(0, 1, 3, 2), (2, 3, 7, 6), (6, 7, 5, 4), (4, 5, 1, 0), (2, 6, 4, 0), (7, 3, 1, 5), (8, 9, 7, 6), (2, 3, 11, 10), (10, 11, 9, 8), (6, 2, 10, 8), (3, 7, 9, 11)])
_uv = me_004.uv_layers.new(name='UVКарта')
_uv.uv.foreach_set('vector', [2.071, 1.202, 2.058, 1.282, 1.786, 0.3024, 1.833, 0.3023, 2.071, -0.6776, 2.119, -0.6776, 2.119, 0.6313, 2.071, 0.6312, 1.548, 0.3026, 1.5, 0.3026, 1.773, -0.6776, 1.786, -0.5974, 0.1908, -0.5974, 0.1908, -0.6776, 1.5, -0.6772, 1.5, -0.597, 1.499, 0.3027, 0.1902, 0.3027, 0.1908, -0.5974, 1.5, -0.597, -1.119, 0.3028, 0.1896, 0.3028, 0.1902, 1.283, -1.119, 1.283, 1.786, 1.203, 1.773, 1.283, 1.5, 0.3026, 1.548, 0.3026, 1.833, 0.3023, 1.786, 0.3024, 2.058, -0.6776, 2.071, -0.5975, 1.5, 1.202, 1.5, 1.283, 0.1908, 1.283, 0.1908, 1.203, 0.1902, 0.3027, 1.499, 0.3027, 1.5, 1.202, 0.1908, 1.203, 0.1896, 0.3028, -1.119, 0.3028, -1.119, -0.6776, 0.1902, -0.6772])
me_004.materials.append(mat_material_004)
me_004.use_remesh_fix_poles = True
me_004.use_remesh_preserve_attributes = False
me_004.update()
me_005 = bpy.data.meshes.new('Куб.005')
me_005.from_pydata([(4.193, -3.86, 0.8541), (4.193, -3.86, 2.76), (4.193, -1.954, 0.8541), (4.193, -1.954, 2.76), (4.606, -3.86, 0.8541), (4.606, -3.86, 2.76), (4.606, -1.954, 0.8541), (4.606, -1.954, 2.76), (4.193, -3.86, 2.611), (4.193, -1.954, 2.611), (4.606, -1.954, 2.611), (4.606, -3.86, 2.611), (4.193, -2.14, 0.8541), (4.193, -2.14, 2.76), (4.606, -2.14, 0.8541), (4.606, -2.14, 2.76), (4.606, -2.14, 2.611), (4.193, -2.14, 2.611), (4.193, -1.954, 1.008), (4.606, -1.954, 1.008), (4.606, -3.86, 1.008), (4.193, -3.86, 1.008), (4.193, -2.14, 1.008), (4.606, -2.14, 1.008), (4.193, -3.693, 0.8541), (4.606, -3.693, 2.76), (4.606, -3.693, 2.611), (4.193, -3.693, 2.76), (4.606, -3.693, 0.8541), (4.193, -3.693, 2.611), (4.193, -3.693, 1.008), (4.606, -3.693, 1.008), (4.193, -6.254, 0.8541), (4.193, -6.254, 2.76), (4.193, -4.349, 0.8541), (4.193, -4.349, 2.76), (4.606, -6.254, 0.8541), (4.606, -6.254, 2.76), (4.606, -4.349, 0.8541), (4.606, -4.349, 2.76), (4.193, -6.254, 2.611), (4.193, -4.349, 2.611), (4.606, -4.349, 2.611), (4.606, -6.254, 2.611), (4.193, -4.534, 0.8541), (4.193, -4.534, 2.76), (4.606, -4.534, 0.8541), (4.606, -4.534, 2.76), (4.606, -4.534, 2.611), (4.193, -4.534, 2.611), (4.193, -4.349, 1.008), (4.606, -4.349, 1.008), (4.606, -6.254, 1.008), (4.193, -6.254, 1.008), (4.193, -4.534, 1.008), (4.606, -4.534, 1.008), (4.193, -6.087, 0.8541), (4.606, -6.087, 2.76), (4.606, -6.087, 2.611), (4.193, -6.087, 2.76), (4.606, -6.087, 0.8541), (4.193, -6.087, 2.611), (4.193, -6.087, 1.008), (4.606, -6.087, 1.008), (-4.577, -3.86, 0.8541), (-4.577, -3.86, 2.76), (-4.577, -1.954, 0.8541), (-4.577, -1.954, 2.76), (-4.163, -3.86, 0.8541), (-4.163, -3.86, 2.76), (-4.163, -1.954, 0.8541), (-4.163, -1.954, 2.76), (-4.577, -3.86, 2.611), (-4.577, -1.954, 2.611), (-4.163, -1.954, 2.611), (-4.163, -3.86, 2.611), (-4.577, -2.14, 0.8541), (-4.577, -2.14, 2.76), (-4.163, -2.14, 0.8541), (-4.163, -2.14, 2.76), (-4.163, -2.14, 2.611), (-4.577, -2.14, 2.611), (-4.577, -1.954, 1.008), (-4.163, -1.954, 1.008), (-4.163, -3.86, 1.008), (-4.577, -3.86, 1.008), (-4.577, -2.14, 1.008), (-4.163, -2.14, 1.008), (-4.577, -3.693, 0.8541), (-4.163, -3.693, 2.76), (-4.163, -3.693, 2.611), (-4.577, -3.693, 2.76), (-4.163, -3.693, 0.8541), (-4.577, -3.693, 2.611), (-4.577, -3.693, 1.008), (-4.163, -3.693, 1.008), (-4.577, -6.254, 0.8541), (-4.577, -6.254, 2.76), (-4.577, -4.349, 0.8541), (-4.577, -4.349, 2.76), (-4.163, -6.254, 0.8541), (-4.163, -6.254, 2.76), (-4.163, -4.349, 0.8541), (-4.163, -4.349, 2.76), (-4.577, -6.254, 2.611), (-4.577, -4.349, 2.611), (-4.163, -4.349, 2.611), (-4.163, -6.254, 2.611), (-4.577, -4.534, 0.8541), (-4.577, -4.534, 2.76), (-4.163, -4.534, 0.8541), (-4.163, -4.534, 2.76), (-4.163, -4.534, 2.611), (-4.577, -4.534, 2.611), (-4.577, -4.349, 1.008), (-4.163, -4.349, 1.008), (-4.163, -6.254, 1.008), (-4.577, -6.254, 1.008), (-4.577, -4.534, 1.008), (-4.163, -4.534, 1.008), (-4.577, -6.087, 0.8541), (-4.163, -6.087, 2.76), (-4.163, -6.087, 2.611), (-4.577, -6.087, 2.76), (-4.163, -6.087, 0.8541), (-4.577, -6.087, 2.611), (-4.577, -6.087, 1.008), (-4.163, -6.087, 1.008)], [], [(17, 13, 3, 9), (9, 3, 7, 10), (26, 25, 5, 11), (11, 5, 1, 8), (24, 28, 4, 0), (25, 27, 1, 5), (20, 11, 8, 21), (31, 26, 11, 20), (18, 9, 10, 19), (22, 17, 9, 18), (30, 31, 23, 22), (19, 10, 16, 23), (7, 3, 13, 15), (2, 6, 14, 12), (10, 7, 15, 16), (29, 27, 13, 17), (6, 19, 23, 14), (24, 30, 22, 12), (12, 22, 18, 2), (2, 18, 19, 6), (28, 31, 20, 4), (4, 20, 21, 0), (14, 23, 31, 28), (0, 21, 30, 24), (8, 1, 27, 29), (21, 8, 29, 30), (22, 23, 16, 17), (15, 13, 27, 25), (12, 14, 28, 24), (16, 15, 25, 26), (30, 29, 26, 31), (29, 17, 16, 26), (49, 45, 35, 41), (41, 35, 39, 42), (58, 57, 37, 43), (43, 37, 33, 40), (56, 60, 36, 32), (57, 59, 33, 37), (52, 43, 40, 53), (63, 58, 43, 52), (50, 41, 42, 51), (54, 49, 41, 50), (62, 63, 55, 54), (51, 42, 48, 55), (39, 35, 45, 47), (34, 38, 46, 44), (42, 39, 47, 48), (61, 59, 45, 49), (38, 51, 55, 46), (56, 62, 54, 44), (44, 54, 50, 34), (34, 50, 51, 38), (60, 63, 52, 36), (36, 52, 53, 32), (46, 55, 63, 60), (32, 53, 62, 56), (40, 33, 59, 61), (53, 40, 61, 62), (54, 55, 48, 49), (47, 45, 59, 57), (44, 46, 60, 56), (48, 47, 57, 58), (62, 61, 58, 63), (61, 49, 48, 58), (81, 77, 67, 73), (73, 67, 71, 74), (90, 89, 69, 75), (75, 69, 65, 72), (88, 92, 68, 64), (89, 91, 65, 69), (84, 75, 72, 85), (95, 90, 75, 84), (82, 73, 74, 83), (86, 81, 73, 82), (94, 95, 87, 86), (83, 74, 80, 87), (71, 67, 77, 79), (66, 70, 78, 76), (74, 71, 79, 80), (93, 91, 77, 81), (70, 83, 87, 78), (88, 94, 86, 76), (76, 86, 82, 66), (66, 82, 83, 70), (92, 95, 84, 68), (68, 84, 85, 64), (78, 87, 95, 92), (64, 85, 94, 88), (72, 65, 91, 93), (85, 72, 93, 94), (86, 87, 80, 81), (79, 77, 91, 89), (76, 78, 92, 88), (80, 79, 89, 90), (94, 93, 90, 95), (93, 81, 80, 90), (113, 109, 99, 105), (105, 99, 103, 106), (122, 121, 101, 107), (107, 101, 97, 104), (120, 124, 100, 96), (121, 123, 97, 101), (116, 107, 104, 117), (127, 122, 107, 116), (114, 105, 106, 115), (118, 113, 105, 114), (126, 127, 119, 118), (115, 106, 112, 119), (103, 99, 109, 111), (98, 102, 110, 108), (106, 103, 111, 112), (125, 123, 109, 113), (102, 115, 119, 110), (120, 126, 118, 108), (108, 118, 114, 98), (98, 114, 115, 102), (124, 127, 116, 100), (100, 116, 117, 96), (110, 119, 127, 124), (96, 117, 126, 120), (104, 97, 123, 125), (117, 104, 125, 126), (118, 119, 112, 113), (111, 109, 123, 121), (108, 110, 124, 120), (112, 111, 121, 122), (126, 125, 122, 127), (125, 113, 112, 122)])
_uv = me_005.uv_layers.new(name='UVКарта')
_uv.uv.foreach_set('vector', [-0.372, 0.9073, -0.372, 0.9446, -0.4187, 0.9446, -0.4187, 0.9073, 0.02099, -0.2209, 0.05827, -0.221, 0.05842, -0.1172, 0.02114, -0.1171, 0.1026, 1.385, 0.1027, 1.422, 0.06066, 1.423, 0.0606, 1.385, 0.9785, -0.05522, 1.016, -0.05528, 1.016, 0.04856, 0.9786, 0.04862, 0.9745, 0.464, 0.9744, 0.3601, 1.016, 0.3601, 1.017, 0.4639, 0.9738, -0.05522, 0.9736, -0.1591, 1.016, -0.1591, 1.016, -0.05528, 0.5757, -0.05464, 0.9785, -0.05522, 0.9786, 0.04862, 0.5759, 0.0492, 0.102, 0.9825, 0.1026, 1.385, 0.0606, 1.385, 0.06002, 0.9825, -0.3818, -0.2204, 0.02099, -0.2209, 0.02114, -0.1171, -0.3816, -0.1165, -0.3726, 0.5045, -0.372, 0.9073, -0.4187, 0.9073, -0.4193, 0.5046, 1.407, 0.486, 1.407, 0.5899, 1.017, 0.5905, 1.017, 0.4866, 0.5386, 0.9818, 0.5392, 1.385, 0.4926, 1.385, 0.492, 0.9819, 0.5371, -0.05458, 0.537, -0.1584, 0.5836, -0.1585, 0.5838, -0.05465, 0.5379, 0.4646, 0.5377, 0.3608, 0.5844, 0.3607, 0.5846, 0.4645, 0.5392, 1.385, 0.5393, 1.422, 0.4926, 1.422, 0.4926, 1.385, 0.01791, 0.9067, 0.01797, 0.944, -0.372, 0.9446, -0.372, 0.9073, 0.5386, 0.9432, 0.5386, 0.9818, 0.492, 0.9819, 0.4919, 0.9433, 0.01727, 0.4654, 0.01733, 0.504, -0.3726, 0.5045, -0.3727, 0.4659, -0.3727, 0.4659, -0.3726, 0.5045, -0.4193, 0.5046, -0.4194, 0.466, -0.4204, -0.2203, -0.3818, -0.2204, -0.3816, -0.1165, -0.4202, -0.1165, 0.102, 0.9439, 0.102, 0.9825, 0.06002, 0.9825, 0.05996, 0.9439, 0.5371, -0.05458, 0.5757, -0.05464, 0.5759, 0.0492, 0.5373, 0.04926, 0.4919, 0.9433, 0.492, 0.9819, 0.102, 0.9825, 0.102, 0.9439, 0.05927, 0.4653, 0.05932, 0.5039, 0.01733, 0.504, 0.01727, 0.4654, 0.05991, 0.9067, 0.05996, 0.9439, 0.01797, 0.944, 0.01791, 0.9067, 0.05932, 0.5039, 0.05991, 0.9067, 0.01791, 0.9067, 0.01733, 0.504, 1.018, 1.317, 1.018, 1.213, 1.42, 1.213, 1.421, 1.317, 0.5838, -0.05465, 0.5836, -0.1585, 0.9736, -0.1591, 0.9738, -0.05522, 0.5846, 0.4645, 0.5844, 0.3607, 0.9744, 0.3601, 0.9745, 0.464, 0.4926, 1.385, 0.4926, 1.422, 0.1027, 1.422, 0.1026, 1.385, 1.017, 0.6943, 1.42, 0.6937, 1.42, 0.7975, 1.017, 0.7981, 1.406, 0.2784, 1.016, 0.2789, 1.016, 0.1751, 1.406, 0.1745, 0.1059, 0.428, 0.1059, 0.4652, 0.05927, 0.4653, 0.05921, 0.428, 0.4996, -0.2216, 0.5369, -0.2217, 0.537, -0.1178, 0.4998, -0.1178, -0.3774, 0.4287, -0.3774, 0.4659, -0.4194, 0.466, -0.4194, 0.4287, 0.02114, -0.1171, 0.05842, -0.1172, 0.05857, -0.01331, 0.02129, -0.01326, 0.4949, -0.2216, 0.4947, -0.3255, 0.5367, -0.3255, 0.5369, -0.2217, 0.9735, -0.2629, 0.9733, -0.3667, 1.015, -0.3668, 1.015, -0.263, -0.3816, -0.1165, 0.02114, -0.1171, 0.02129, -0.01326, -0.3815, -0.01267, -0.378, 0.02591, -0.3774, 0.4287, -0.4194, 0.4287, -0.42, 0.02597, 0.09686, -0.221, 0.4996, -0.2216, 0.4998, -0.1178, 0.09701, -0.1172, 0.1053, 0.02521, 0.1059, 0.428, 0.05921, 0.428, 0.05863, 0.02527, 1.406, 0.07069, 1.406, 0.1745, 1.016, 0.1751, 1.016, 0.07126, 0.05863, 0.02527, 0.05921, 0.428, 0.01255, 0.4281, 0.01196, 0.02534, 0.5368, -0.2623, 0.5367, -0.3661, 0.5833, -0.3662, 0.5835, -0.2623, 0.05827, -0.221, 0.05812, -0.3248, 0.1048, -0.3249, 0.1049, -0.2211, 0.05921, 0.428, 0.05927, 0.4653, 0.0126, 0.4654, 0.01255, 0.4281, 0.4958, 0.4274, 0.4959, 0.4647, 0.1059, 0.4652, 0.1059, 0.428, 0.05857, -0.01331, 0.05863, 0.02527, 0.01196, 0.02534, 0.0119, -0.01325, 0.4952, -0.01395, 0.4953, 0.02464, 0.1053, 0.02521, 0.1052, -0.01338, 0.1052, -0.01338, 0.1053, 0.02521, 0.05863, 0.02527, 0.05857, -0.01331, 0.05827, -0.221, 0.09686, -0.221, 0.09701, -0.1172, 0.05842, -0.1172, -0.3781, -0.01268, -0.378, 0.02591, -0.42, 0.02597, -0.4201, -0.01262, -0.4202, -0.1165, -0.3816, -0.1165, -0.3815, -0.01267, -0.4201, -0.01262, 0.0119, -0.01325, 0.01196, 0.02534, -0.378, 0.02591, -0.3781, -0.01268, 0.5372, -0.01401, 0.5372, 0.02458, 0.4953, 0.02464, 0.4952, -0.01395, 0.5378, 0.4273, 0.5379, 0.4646, 0.4959, 0.4647, 0.4958, 0.4274, 0.5372, 0.02458, 0.5378, 0.4273, 0.4958, 0.4274, 0.4953, 0.02464, 1.018, 1.421, 1.018, 1.317, 1.421, 1.317, 1.421, 1.421, 0.5835, -0.2623, 0.5833, -0.3662, 0.9733, -0.3667, 0.9735, -0.2629, 0.1049, -0.2211, 0.1048, -0.3249, 0.4947, -0.3255, 0.4949, -0.2216, 0.01255, 0.4281, 0.0126, 0.4654, -0.3774, 0.4659, -0.3774, 0.4287, 1.017, 0.902, 1.42, 0.9014, 1.42, 1.005, 1.017, 1.006, 1.406, -0.03315, 1.016, -0.03258, 1.016, -0.1364, 1.406, -0.137, 0.1066, 0.9066, 0.1066, 0.9439, 0.05996, 0.9439, 0.05991, 0.9067, 0.9786, 0.04862, 1.016, 0.04856, 1.016, 0.1524, 0.9788, 0.1525, -0.376, 1.386, -0.376, 1.423, -0.418, 1.423, -0.418, 1.386, 0.9782, -0.2629, 1.015, -0.263, 1.016, -0.1591, 0.9783, -0.1591, 0.4952, -0.01395, 0.495, -0.1178, 0.537, -0.1178, 0.5372, -0.01401, 0.9744, 0.3601, 0.9742, 0.2563, 1.016, 0.2562, 1.016, 0.3601, 0.5754, -0.2623, 0.9782, -0.2629, 0.9783, -0.1591, 0.5756, -0.1585, -0.3766, 0.9832, -0.376, 1.386, -0.418, 1.386, -0.4186, 0.9832, 0.5759, 0.0492, 0.9786, 0.04862, 0.9788, 0.1525, 0.576, 0.153, 0.106, 0.5038, 0.1066, 0.9066, 0.05991, 0.9067, 0.05932, 0.5039, 1.406, 0.2784, 1.406, 0.3822, 1.016, 0.3828, 1.016, 0.2789, 0.06002, 0.9825, 0.0606, 1.385, 0.01394, 1.385, 0.01335, 0.9826, 0.5377, 0.3608, 0.5376, 0.2569, 0.5843, 0.2569, 0.5844, 0.3607, 0.05857, -0.01331, 0.05842, -0.1172, 0.1051, -0.1172, 0.1052, -0.01338, 0.0606, 1.385, 0.06066, 1.423, 0.01399, 1.423, 0.01394, 1.385, 0.4965, 0.906, 0.4966, 0.9433, 0.1066, 0.9439, 0.1066, 0.9066, 0.05996, 0.9439, 0.06002, 0.9825, 0.01335, 0.9826, 0.0133, 0.944, 0.4959, 0.4647, 0.4959, 0.5033, 0.106, 0.5038, 0.1059, 0.4652, 0.1059, 0.4652, 0.106, 0.5038, 0.05932, 0.5039, 0.05927, 0.4653, 0.5373, 0.04926, 0.5759, 0.0492, 0.576, 0.153, 0.5374, 0.1531, -0.3767, 0.9446, -0.3766, 0.9832, -0.4186, 0.9832, -0.4187, 0.9446, 0.5368, -0.2623, 0.5754, -0.2623, 0.5756, -0.1585, 0.537, -0.1584, 0.0133, 0.944, 0.01335, 0.9826, -0.3766, 0.9832, -0.3767, 0.9446, 0.5379, 0.4646, 0.5379, 0.5032, 0.4959, 0.5033, 0.4959, 0.4647, 0.5385, 0.906, 0.5386, 0.9432, 0.4966, 0.9433, 0.4965, 0.906, 0.5379, 0.5032, 0.5385, 0.906, 0.4965, 0.906, 0.4959, 0.5033, 1.017, 0.6943, 1.017, 0.5905, 1.419, 0.5899, 1.42, 0.6937, 0.5844, 0.3607, 0.5843, 0.2569, 0.9742, 0.2563, 0.9744, 0.3601, 0.1052, -0.01338, 0.1051, -0.1172, 0.495, -0.1178, 0.4952, -0.01395, 0.01394, 1.385, 0.01399, 1.423, -0.376, 1.423, -0.376, 1.386, 1.017, 1.11, 1.42, 1.109, 1.42, 1.213, 1.018, 1.213, 1.407, 0.486, 1.017, 0.4866, 1.016, 0.3828, 1.406, 0.3822, 0.5852, 0.9059, 0.5852, 0.9432, 0.5386, 0.9432, 0.5385, 0.906, 0.9788, 0.1525, 1.016, 0.1524, 1.016, 0.2562, 0.9789, 0.2563, 0.5812, 1.385, 0.5813, 1.422, 0.5393, 1.422, 0.5392, 1.385, 0.02084, -0.3248, 0.05812, -0.3248, 0.05827, -0.221, 0.02099, -0.2209, 0.4947, -0.3255, 0.4946, -0.4293, 0.5366, -0.4294, 0.5367, -0.3255, 0.01612, -0.3248, 0.01597, -0.4286, 0.05797, -0.4287, 0.05812, -0.3248, -0.3819, -0.3242, 0.02084, -0.3248, 0.02099, -0.2209, -0.3818, -0.2204, 0.5806, 0.9818, 0.5812, 1.385, 0.5392, 1.385, 0.5386, 0.9818, 0.576, 0.153, 0.9788, 0.1525, 0.9789, 0.2563, 0.5762, 0.2569, 0.5846, 0.5031, 0.5852, 0.9059, 0.5385, 0.906, 0.5379, 0.5032, 1.406, -0.03315, 1.406, 0.07069, 1.016, 0.07126, 1.016, -0.03258, 1.017, 0.9811, 1.018, 1.384, 0.9712, 1.384, 0.9706, 0.9812, -0.4205, -0.3241, -0.4207, -0.428, -0.374, -0.428, -0.3738, -0.3242, 0.05812, -0.3248, 0.05797, -0.4287, 0.1046, -0.4287, 0.1048, -0.3249, 1.018, 1.384, 1.018, 1.421, 0.9712, 1.421, 0.9712, 1.384, 0.9752, 0.9053, 0.9752, 0.9426, 0.5852, 0.9432, 0.5852, 0.9059, 1.017, 0.9425, 1.017, 0.9811, 0.9706, 0.9812, 0.9705, 0.9426, 0.9745, 0.464, 0.9746, 0.5026, 0.5846, 0.5031, 0.5846, 0.4645, 0.5846, 0.4645, 0.5846, 0.5031, 0.5379, 0.5032, 0.5379, 0.4646, 0.5374, 0.1531, 0.576, 0.153, 0.5762, 0.2569, 0.5376, 0.2569, 0.5806, 0.9432, 0.5806, 0.9818, 0.5386, 0.9818, 0.5386, 0.9432, -0.4205, -0.3241, -0.3819, -0.3242, -0.3818, -0.2204, -0.4204, -0.2203, 0.9705, 0.9426, 0.9706, 0.9812, 0.5806, 0.9818, 0.5806, 0.9432, 1.017, 0.4639, 1.017, 0.5025, 0.9746, 0.5026, 0.9745, 0.464, 1.017, 0.9053, 1.017, 0.9425, 0.9752, 0.9426, 0.9752, 0.9053, 1.017, 0.5025, 1.017, 0.9053, 0.9752, 0.9053, 0.9746, 0.5026, 1.017, 0.902, 1.017, 0.7981, 1.42, 0.7975, 1.42, 0.9014, -0.3738, -0.3242, -0.374, -0.428, 0.01597, -0.4286, 0.01612, -0.3248, 0.1048, -0.3249, 0.1046, -0.4287, 0.4946, -0.4293, 0.4947, -0.3255, 0.9712, 1.384, 0.9712, 1.421, 0.5813, 1.422, 0.5812, 1.385, 1.017, 1.006, 1.42, 1.005, 1.42, 1.109, 1.017, 1.11, 1.406, -0.137, 1.016, -0.1364, 1.015, -0.2403, 1.405, -0.2408])
me_005.materials.append(mat_material_006)
me_005.use_remesh_fix_poles = True
me_005.use_remesh_preserve_attributes = False
me_005.update()
me_006 = bpy.data.meshes.new('Куб.006')
me_006.from_pydata([(4.184, -1.164, -0.04965), (4.184, -1.164, 2.779), (4.184, 1.122, -0.04965), (4.184, 1.122, 2.779), (4.606, -1.164, -0.04965), (4.606, -1.164, 2.779), (4.606, 1.122, -0.04965), (4.606, 1.122, 2.779), (4.184, -1.006, -0.04965), (4.184, -1.006, 2.779), (4.606, -1.006, -0.04965), (4.606, -1.006, 2.779), (4.184, -1.164, 2.609), (4.184, 1.122, 2.609), (4.606, 1.122, 2.609), (4.606, -1.164, 2.609), (4.606, -1.006, 2.609), (4.184, -1.006, 2.609), (4.184, 1.122, 0.0841), (4.606, 1.122, 0.0841), (4.606, -1.164, 0.0841), (4.606, -1.006, 0.0841), (4.184, -1.006, 0.0841), (4.184, -1.164, 0.0841), (4.184, 0.9681, 2.779), (4.606, 0.9681, -0.04965), (4.184, 0.9681, -0.04965), (4.606, 0.9681, 2.779), (4.606, 0.9681, 2.609), (4.184, 0.9681, 2.609), (4.184, 0.9681, 0.0841), (4.606, 0.9681, 0.0841), (-3.624, 4.103, 0.03035), (-3.624, 4.103, 2.758), (-1.457, 4.103, 0.03035), (-1.457, 4.103, 2.758), (-3.624, 3.723, 0.03035), (-3.624, 3.723, 2.758), (-1.457, 3.723, 0.03035), (-1.457, 3.723, 2.758), (-3.482, 4.103, 0.03035), (-3.482, 4.103, 2.758), (-3.482, 3.723, 0.03035), (-3.482, 3.723, 2.758), (-3.624, 4.103, 2.605), (-1.457, 4.103, 2.605), (-1.457, 3.723, 2.605), (-3.624, 3.723, 2.605), (-3.482, 3.723, 2.605), (-3.482, 4.103, 2.605), (-1.457, 4.103, 0.1507), (-1.457, 3.723, 0.1507), (-3.624, 3.723, 0.1507), (-3.482, 3.723, 0.1507), (-3.482, 4.103, 0.1507), (-3.624, 4.103, 0.1507), (-1.596, 4.103, 2.758), (-1.596, 3.723, 0.03035), (-1.596, 4.103, 0.03035), (-1.596, 3.723, 2.758), (-1.596, 3.723, 2.605), (-1.596, 4.103, 2.605), (-1.596, 4.103, 0.1507), (-1.596, 3.723, 0.1507)], [], [(29, 24, 3, 13), (13, 3, 7, 14), (16, 11, 5, 15), (15, 5, 1, 12), (8, 10, 4, 0), (11, 9, 1, 5), (27, 24, 9, 11), (26, 25, 10, 8), (28, 27, 11, 16), (12, 1, 9, 17), (23, 12, 17, 22), (20, 15, 12, 23), (21, 16, 15, 20), (18, 13, 14, 19), (30, 29, 13, 18), (26, 30, 18, 2), (2, 18, 19, 6), (10, 21, 20, 4), (4, 20, 23, 0), (25, 31, 21, 10), (0, 23, 22, 8), (6, 19, 31, 25), (8, 22, 30, 26), (19, 14, 28, 31), (14, 7, 27, 28), (2, 6, 25, 26), (7, 3, 24, 27), (17, 9, 24, 29), (31, 28, 27, 24, 29, 30, 26, 25), (9, 11, 16, 21, 10, 8, 22, 17), (28, 16, 17, 29), (31, 30, 22, 21), (61, 56, 35, 45), (45, 35, 39, 46), (48, 43, 37, 47), (47, 37, 33, 44), (40, 42, 36, 32), (43, 41, 33, 37), (59, 56, 41, 43), (58, 57, 42, 40), (60, 59, 43, 48), (44, 33, 41, 49), (55, 44, 49, 54), (52, 47, 44, 55), (53, 48, 47, 52), (50, 45, 46, 51), (62, 61, 45, 50), (58, 62, 50, 34), (34, 50, 51, 38), (42, 53, 52, 36), (36, 52, 55, 32), (57, 63, 53, 42), (32, 55, 54, 40), (38, 51, 63, 57), (40, 54, 62, 58), (51, 46, 60, 63), (46, 39, 59, 60), (34, 38, 57, 58), (39, 35, 56, 59), (49, 41, 56, 61), (63, 60, 59, 56, 61, 62, 58, 57), (41, 43, 48, 53, 42, 40, 54, 49), (60, 48, 49, 61), (63, 62, 54, 53)])
_uv = me_006.uv_layers.new(name='UVКарта')
_uv.uv.foreach_set('vector', [0.979, 0.8294, 0.9787, 0.7583, 1.043, 0.7581, 1.043, 0.8292, -0.1693, -0.3478, -0.1696, -0.4189, 0.006924, -0.4196, 0.007199, -0.3485, 1.933, 0.8258, 1.932, 0.7547, 1.998, 0.7544, 1.999, 0.8255, -0.0882, 0.8336, -0.08848, 0.7625, 0.08802, 0.7618, 0.08829, 0.8329, -0.4861, -0.1252, -0.6626, -0.1245, -0.6628, -0.1905, -0.4863, -0.1912, -0.5815, 1.057, -0.758, 1.058, -0.7582, 0.9915, -0.5817, 0.9908, -0.5783, 1.882, -0.7548, 1.882, -0.758, 1.058, -0.5815, 1.057, -0.4829, 0.6995, -0.6594, 0.7002, -0.6626, -0.1245, -0.4861, -0.1252, 1.108, 0.8289, 1.108, 0.7578, 1.932, 0.7547, 1.933, 0.8258, 0.08829, 0.8329, 0.08802, 0.7618, 0.1541, 0.7615, 0.1543, 0.8326, 0.09237, 1.888, 0.08829, 0.8329, 0.1543, 0.8326, 0.1584, 1.887, -0.08413, 1.888, -0.0882, 0.8336, 0.08829, 0.8329, 0.09237, 1.888, 1.937, 1.88, 1.933, 0.8258, 1.999, 0.8255, 2.003, 1.88, -0.1652, 0.7069, -0.1693, -0.3478, 0.007199, -0.3485, 0.01128, 0.7062, 0.9831, 1.884, 0.979, 0.8294, 1.043, 0.8292, 1.048, 1.884, 0.9833, 1.94, 0.9831, 1.884, 1.048, 1.884, 1.048, 1.94, -0.165, 0.7628, -0.1652, 0.7069, 0.01128, 0.7062, 0.01149, 0.7621, 1.937, 1.936, 1.937, 1.88, 2.003, 1.88, 2.003, 1.936, -0.08391, 1.944, -0.08413, 1.888, 0.09237, 1.888, 0.09258, 1.943, 1.112, 1.939, 1.112, 1.884, 1.937, 1.88, 1.937, 1.936, 0.09258, 1.943, 0.09237, 1.888, 0.1584, 1.887, 0.1586, 1.943, 1.048, 1.94, 1.048, 1.884, 1.112, 1.884, 1.112, 1.939, 0.1586, 1.943, 0.1584, 1.887, 0.9831, 1.884, 0.9833, 1.94, 1.048, 1.884, 1.043, 0.8292, 1.108, 0.8289, 1.112, 1.884, 1.043, 0.8292, 1.043, 0.7581, 1.108, 0.7578, 1.108, 0.8289, -0.4826, 0.764, -0.6591, 0.7647, -0.6594, 0.7002, -0.4829, 0.6995, -0.578, 1.946, -0.7545, 1.947, -0.7548, 1.882, -0.5783, 1.882, 0.1543, 0.8326, 0.1541, 0.7615, 0.9787, 0.7583, 0.979, 0.8294, -0.2606, 1.889, -0.2647, 0.8342, -0.265, 0.7631, -0.08848, 0.7625, -0.0882, 0.8336, -0.08413, 1.888, -0.08391, 1.944, -0.2604, 1.945, 0.006926, -0.4196, 0.1834, -0.4202, 0.1837, -0.3491, 0.1878, 0.7055, 0.188, 0.7614, 0.01149, 0.7621, 0.01128, 0.7062, 0.0072, -0.3485, -0.8388, -0.05931, -0.842, -0.884, -0.6655, -0.8847, -0.6623, -0.05999, -0.6591, 0.7647, -0.8356, 0.7654, -0.8388, -0.05931, -0.6623, -0.05999, 1.031, -0.3173, 1.031, -0.3813, 1.089, -0.3815, 1.089, -0.3176, -0.4868, -0.3115, -0.487, -0.3754, -0.3282, -0.3761, -0.328, -0.3121, 1.935, -0.3208, 1.935, -0.3848, 1.994, -0.385, 1.994, -0.3211, -0.4234, 0.8699, -0.4236, 0.806, -0.2648, 0.8054, -0.2646, 0.8693, -0.8389, -0.08042, -0.9977, -0.07981, -0.9979, -0.1392, -0.8391, -0.1399, -0.9136, 1.888, -0.7548, 1.887, -0.7545, 1.947, -0.9133, 1.947, -0.9166, 1.1, -0.7578, 1.1, -0.7548, 1.887, -0.9136, 1.888, -0.8358, 0.7073, -0.9947, 0.7079, -0.9977, -0.07981, -0.8389, -0.08042, 1.147, -0.3178, 1.147, -0.3818, 1.935, -0.3848, 1.935, -0.3208, 0.1838, -0.3141, 0.1836, -0.378, 0.243, -0.3783, 0.2433, -0.3143, 0.1878, 0.7111, 0.1838, -0.3141, 0.2433, -0.3143, 0.2472, 0.7109, -0.4194, 1.895, -0.4234, 0.8699, -0.2646, 0.8693, -0.2606, 1.895, 1.939, 0.7044, 1.935, -0.3208, 1.994, -0.3211, 1.998, 0.7041, -0.4828, 0.7137, -0.4868, -0.3115, -0.328, -0.3121, -0.324, 0.7131, 1.035, 0.7079, 1.031, -0.3173, 1.089, -0.3176, 1.093, 0.7076, 1.035, 0.7581, 1.035, 0.7079, 1.093, 0.7076, 1.093, 0.7579, -0.4826, 0.764, -0.4828, 0.7137, -0.324, 0.7131, -0.3238, 0.7634, 1.939, 0.7546, 1.939, 0.7044, 1.998, 0.7041, 1.998, 0.7544, -0.4192, 1.945, -0.4194, 1.895, -0.2606, 1.895, -0.2604, 1.945, 1.151, 0.7577, 1.151, 0.7074, 1.939, 0.7044, 1.939, 0.7546, 0.188, 0.7614, 0.1878, 0.7111, 0.2472, 0.7109, 0.2474, 0.7612, 1.093, 0.7579, 1.093, 0.7076, 1.151, 0.7074, 1.151, 0.7577, 0.2474, 0.7612, 0.2472, 0.7109, 1.035, 0.7079, 1.035, 0.7581, 1.093, 0.7076, 1.089, -0.3176, 1.147, -0.3178, 1.151, 0.7074, 1.089, -0.3176, 1.089, -0.3815, 1.147, -0.3818, 1.147, -0.3178, -0.8356, 0.7654, -0.9944, 0.766, -0.9947, 0.7079, -0.8358, 0.7073, -0.9168, 1.042, -0.758, 1.041, -0.7578, 1.1, -0.9166, 1.1, 0.2433, -0.3143, 0.243, -0.3783, 1.031, -0.3813, 1.031, -0.3173, -0.5782, 1.896, -0.5822, 0.8706, -0.5824, 0.8066, -0.4236, 0.806, -0.4234, 0.8699, -0.4194, 1.895, -0.4192, 1.945, -0.578, 1.946, -0.3282, -0.3761, -0.1694, -0.3767, -0.1692, -0.3127, -0.1652, 0.7125, -0.165, 0.7628, -0.3238, 0.7634, -0.324, 0.7131, -0.328, -0.3121, -0.9979, -0.1392, -1.001, -0.927, -0.8422, -0.9276, -0.8391, -0.1399, -0.6482, -0.9783, -0.4894, -0.979, -0.4863, -0.1912, -0.6451, -0.1906])
me_006.materials.append(mat_material_001)
me_006.use_remesh_fix_poles = True
me_006.use_remesh_preserve_attributes = False
me_006.update()
me_x_1 = bpy.data.meshes.new('Окружность')
me_x_1.from_pydata([(4.268, 0.7159, 4.113), (4.267, 0.7025, 4.25), (4.266, 0.6627, 4.381), (4.266, 0.5981, 4.502), (4.265, 0.5111, 4.607), (4.264, 0.4052, 4.694), (4.264, 0.2843, 4.759), (4.264, 0.1532, 4.799), (4.264, 0.0168, 4.812), (4.264, -0.1196, 4.799), (4.264, -0.2507, 4.759), (4.264, -0.3716, 4.694), (4.265, -0.4775, 4.607), (4.266, -0.5645, 4.502), (4.266, -0.6291, 4.381), (4.267, -0.6689, 4.25), (4.268, -0.6823, 4.113), (4.269, -0.6689, 3.977), (4.27, -0.6291, 3.846), (4.271, -0.5645, 3.725), (4.272, -0.4775, 3.619), (4.272, -0.3716, 3.532), (4.273, -0.2507, 3.467), (4.273, -0.1196, 3.427), (4.273, 0.0168, 3.414), (4.273, 0.1532, 3.427), (4.273, 0.2843, 3.467), (4.272, 0.4052, 3.532), (4.272, 0.5111, 3.619), (4.271, 0.5981, 3.725), (4.27, 0.6627, 3.846), (4.269, 0.7025, 3.977), (4.078, 0.7159, 4.113), (4.077, 0.7025, 4.25), (4.076, 0.6627, 4.381), (4.075, 0.5981, 4.502), (4.075, 0.5111, 4.607), (4.074, 0.4052, 4.694), (4.073, 0.2843, 4.759), (4.073, 0.1532, 4.799), (4.073, 0.0168, 4.812), (4.073, -0.1196, 4.799), (4.073, -0.2507, 4.759), (4.074, -0.3716, 4.694), (4.075, -0.4775, 4.607), (4.075, -0.5645, 4.502), (4.076, -0.6291, 4.381), (4.077, -0.6689, 4.25), (4.078, -0.6823, 4.113), (4.079, -0.6689, 3.977), (4.08, -0.6291, 3.846), (4.08, -0.5645, 3.725), (4.081, -0.4775, 3.619), (4.082, -0.3716, 3.532), (4.082, -0.2507, 3.467), (4.082, -0.1196, 3.427), (4.083, 0.0168, 3.414), (4.082, 0.1532, 3.427), (4.082, 0.2843, 3.467), (4.082, 0.4052, 3.532), (4.081, 0.5111, 3.619), (4.08, 0.5981, 3.725), (4.08, 0.6627, 3.846), (4.079, 0.7025, 3.977), (4.152, 0.6075, 4.112), (4.151, 0.5962, 4.228), (4.15, 0.5626, 4.338), (4.15, 0.508, 4.441), (4.149, 0.4345, 4.53), (4.148, 0.345, 4.604), (4.148, 0.2429, 4.658), (4.148, 0.1321, 4.692), (4.148, 0.0168, 4.703), (4.148, -0.09844, 4.692), (4.148, -0.2093, 4.658), (4.148, -0.3114, 4.604), (4.149, -0.4009, 4.53), (4.15, -0.4744, 4.441), (4.15, -0.529, 4.338), (4.151, -0.5626, 4.228), (4.152, -0.5739, 4.112), (4.153, -0.5626, 3.997), (4.153, -0.529, 3.886), (4.154, -0.4744, 3.784), (4.155, -0.4009, 3.695), (4.155, -0.3114, 3.621), (4.155, -0.2093, 3.567), (4.156, -0.09844, 3.533), (4.156, 0.0168, 3.522), (4.156, 0.1321, 3.533), (4.155, 0.2429, 3.567), (4.155, 0.345, 3.621), (4.155, 0.4345, 3.695), (4.154, 0.508, 3.784), (4.153, 0.5626, 3.886), (4.153, 0.5962, 3.997), (4.268, 0.6075, 4.113), (4.267, 0.5962, 4.228), (4.267, 0.5626, 4.339), (4.266, 0.508, 4.441), (4.265, 0.4345, 4.531), (4.265, 0.345, 4.604), (4.265, 0.2429, 4.659), (4.264, 0.1321, 4.693), (4.264, 0.0168, 4.704), (4.264, -0.09844, 4.693), (4.265, -0.2093, 4.659), (4.265, -0.3114, 4.604), (4.265, -0.4009, 4.531), (4.266, -0.4744, 4.441), (4.267, -0.529, 4.339), (4.267, -0.5626, 4.228), (4.268, -0.5739, 4.113), (4.269, -0.5626, 3.998), (4.27, -0.529, 3.887), (4.27, -0.4744, 3.785), (4.271, -0.4009, 3.695), (4.272, -0.3114, 3.622), (4.272, -0.2093, 3.567), (4.272, -0.09844, 3.534), (4.272, 0.0168, 3.522), (4.272, 0.1321, 3.534), (4.272, 0.2429, 3.567), (4.272, 0.345, 3.622), (4.271, 0.4345, 3.695), (4.27, 0.508, 3.785), (4.27, 0.5626, 3.887), (4.269, 0.5962, 3.998), (4.267, 0.5962, 4.228), (4.268, 0.6075, 4.113), (4.267, 0.5626, 4.339), (4.266, 0.508, 4.441), (4.265, 0.4345, 4.531), (4.265, 0.345, 4.604), (4.265, 0.2429, 4.659), (4.264, 0.1321, 4.693), (4.264, 0.0168, 4.704), (4.264, -0.09844, 4.693), (4.265, -0.2093, 4.659), (4.265, -0.3114, 4.604), (4.265, -0.4009, 4.531), (4.266, -0.4744, 4.441), (4.267, -0.529, 4.339), (4.267, -0.5626, 4.228), (4.268, -0.5739, 4.113), (4.269, -0.5626, 3.998), (4.27, -0.529, 3.887), (4.27, -0.4744, 3.785), (4.271, -0.4009, 3.695), (4.272, -0.3114, 3.622), (4.272, -0.2093, 3.567), (4.272, -0.09844, 3.534), (4.272, 0.0168, 3.522), (4.272, 0.1321, 3.534), (4.272, 0.2429, 3.567), (4.272, 0.345, 3.622), (4.271, 0.4345, 3.695), (4.27, 0.508, 3.785), (4.27, 0.5626, 3.887), (4.269, 0.5962, 3.998)], [], [(9, 10, 138, 137), (22, 23, 151, 150), (8, 9, 137, 136), (21, 22, 150, 149), (7, 8, 136, 135), (20, 21, 149, 148), (6, 7, 135, 134), (19, 20, 148, 147), (5, 6, 134, 133), (18, 19, 147, 146), (31, 0, 129, 159), (4, 5, 133, 132), (17, 18, 146, 145), (30, 31, 159, 158), (3, 4, 132, 131), (16, 17, 145, 144), (29, 30, 158, 157), (2, 3, 131, 130), (15, 16, 144, 143), (28, 29, 157, 156), (1, 2, 130, 128), (14, 15, 143, 142), (27, 28, 156, 155), (0, 1, 128, 129), (13, 14, 142, 141), (26, 27, 155, 154), (12, 13, 141, 140), (25, 26, 154, 153), (11, 12, 140, 139), (24, 25, 153, 152), (10, 11, 139, 138), (11, 10, 42, 43), (25, 24, 56, 57), (12, 11, 43, 44), (26, 25, 57, 58), (13, 12, 44, 45), (27, 26, 58, 59), (14, 13, 45, 46), (1, 0, 32, 33), (28, 27, 59, 60), (15, 14, 46, 47), (2, 1, 33, 34), (29, 28, 60, 61), (16, 15, 47, 48), (3, 2, 34, 35), (30, 29, 61, 62), (17, 16, 48, 49), (4, 3, 35, 36), (31, 30, 62, 63), (18, 17, 49, 50), (5, 4, 36, 37), (0, 31, 63, 32), (19, 18, 50, 51), (6, 5, 37, 38), (20, 19, 51, 52), (7, 6, 38, 39), (21, 20, 52, 53), (8, 7, 39, 40), (22, 21, 53, 54), (9, 8, 40, 41), (23, 22, 54, 55), (10, 9, 41, 42), (24, 23, 55, 56), (23, 24, 152, 151), (33, 32, 63, 62, 61, 60, 59, 58, 57, 56, 55, 54, 53, 52, 51, 50, 49, 48, 47, 46, 45, 44, 43, 42, 41, 40, 39, 38, 37, 36, 35, 34), (80, 79, 111, 112), (67, 66, 98, 99), (94, 93, 125, 126), (81, 80, 112, 113), (68, 67, 99, 100), (95, 94, 126, 127), (82, 81, 113, 114), (69, 68, 100, 101), (64, 95, 127, 96), (83, 82, 114, 115), (70, 69, 101, 102), (84, 83, 115, 116), (71, 70, 102, 103), (85, 84, 116, 117), (72, 71, 103, 104), (86, 85, 117, 118), (73, 72, 104, 105), (87, 86, 118, 119), (74, 73, 105, 106), (88, 87, 119, 120), (75, 74, 106, 107), (89, 88, 120, 121), (76, 75, 107, 108), (90, 89, 121, 122), (77, 76, 108, 109), (91, 90, 122, 123), (78, 77, 109, 110), (65, 64, 96, 97), (92, 91, 123, 124), (79, 78, 110, 111), (66, 65, 97, 98), (93, 92, 124, 125), (65, 66, 67, 68, 69, 70, 71, 72, 73, 74, 75, 76, 77, 78, 79, 80, 81, 82, 83, 84, 85, 86, 87, 88, 89, 90, 91, 92, 93, 94, 95, 64), (97, 96, 129, 128), (98, 97, 128, 130), (99, 98, 130, 131), (100, 99, 131, 132), (101, 100, 132, 133), (102, 101, 133, 134), (103, 102, 134, 135), (104, 103, 135, 136), (105, 104, 136, 137), (106, 105, 137, 138), (107, 106, 138, 139), (108, 107, 139, 140), (109, 108, 140, 141), (110, 109, 141, 142), (111, 110, 142, 143), (112, 111, 143, 144), (113, 112, 144, 145), (114, 113, 145, 146), (115, 114, 146, 147), (116, 115, 147, 148), (117, 116, 148, 149), (118, 117, 149, 150), (119, 118, 150, 151), (120, 119, 151, 152), (121, 120, 152, 153), (122, 121, 153, 154), (123, 122, 154, 155), (124, 123, 155, 156), (125, 124, 156, 157), (126, 125, 157, 158), (127, 126, 158, 159), (96, 127, 159, 129)])
_uv = me_x_1.uv_layers.new(name='UVКарта')
_uv.uv.foreach_set('vector', [0.4792, -0.1284, 0.513, -0.1191, 0.5042, -0.09611, 0.4757, -0.1039, 0.535, 0.1782, 0.5026, 0.1872, 0.4955, 0.1627, 0.5229, 0.1551, 0.4446, -0.1316, 0.4792, -0.1284, 0.4757, -0.1039, 0.4465, -0.1067, 0.5644, 0.1634, 0.535, 0.1782, 0.5229, 0.1551, 0.5477, 0.1426, 0.4105, -0.1286, 0.4446, -0.1316, 0.4465, -0.1067, 0.4176, -0.1042, 0.5896, 0.1435, 0.5644, 0.1634, 0.5477, 0.1426, 0.569, 0.1258, 0.3781, -0.1196, 0.4105, -0.1286, 0.4176, -0.1042, 0.3903, -0.09653, 0.6097, 0.1192, 0.5896, 0.1435, 0.569, 0.1258, 0.586, 0.1053, 0.3487, -0.1049, 0.3781, -0.1196, 0.3903, -0.09653, 0.3654, -0.08406, 0.6239, 0.09146, 0.6097, 0.1192, 0.586, 0.1053, 0.598, 0.08182, 0.2861, 0.06003, 0.2803, 0.02863, 0.3077, 0.02873, 0.3125, 0.05526, 0.3235, -0.08494, 0.3487, -0.1049, 0.3654, -0.08406, 0.3441, -0.06724, 0.6317, 0.06131, 0.6239, 0.09146, 0.598, 0.08182, 0.6046, 0.05635, 0.2983, 0.09025, 0.2861, 0.06003, 0.3125, 0.05526, 0.3228, 0.0808, 0.3034, -0.06064, 0.3235, -0.08494, 0.3441, -0.06724, 0.3271, -0.04671, 0.6328, 0.02994, 0.6317, 0.06131, 0.6046, 0.05635, 0.6055, 0.02984, 0.3167, 0.1181, 0.2983, 0.09025, 0.3228, 0.0808, 0.3384, 0.1044, 0.2892, -0.03289, 0.3034, -0.06064, 0.3271, -0.04671, 0.3151, -0.02325, 0.6271, -0.001462, 0.6328, 0.02994, 0.6055, 0.02984, 0.6006, 0.003304, 0.3404, 0.1426, 0.3167, 0.1181, 0.3384, 0.1044, 0.3584, 0.125, 0.2814, -0.002745, 0.2892, -0.03289, 0.3151, -0.02325, 0.3085, 0.002219, 0.6148, -0.03168, 0.6271, -0.001462, 0.6006, 0.003304, 0.5903, -0.02223, 0.3686, 0.1627, 0.3404, 0.1426, 0.3584, 0.125, 0.3822, 0.142, 0.2803, 0.02863, 0.2814, -0.002745, 0.3085, 0.002219, 0.3077, 0.02873, 0.5965, -0.05956, 0.6148, -0.03168, 0.5903, -0.02223, 0.5748, -0.04579, 0.4001, 0.1777, 0.3686, 0.1627, 0.3822, 0.142, 0.4089, 0.1547, 0.5727, -0.08402, 0.5965, -0.05956, 0.5748, -0.04579, 0.5547, -0.06646, 0.4339, 0.187, 0.4001, 0.1777, 0.4089, 0.1547, 0.4374, 0.1625, 0.5445, -0.1041, 0.5727, -0.08402, 0.5547, -0.06646, 0.5309, -0.08345, 0.4685, 0.1902, 0.4339, 0.187, 0.4374, 0.1625, 0.4666, 0.1652, 0.513, -0.1191, 0.5445, -0.1041, 0.5309, -0.08345, 0.5042, -0.09611, 0.595, 0.2705, 0.6226, 0.2902, 0.5947, 0.324, 0.5671, 0.3043, 0.6193, 0.3484, 0.647, 0.3682, 0.6189, 0.4019, 0.5913, 0.3822, 0.5689, 0.2518, 0.595, 0.2705, 0.5671, 0.3043, 0.5411, 0.2857, 0.5911, 0.3283, 0.6193, 0.3484, 0.5913, 0.3822, 0.5631, 0.362, 0.5455, 0.2351, 0.5689, 0.2518, 0.5411, 0.2857, 0.5177, 0.2689, 0.5635, 0.3086, 0.5911, 0.3283, 0.5631, 0.362, 0.5355, 0.3423, 0.5256, 0.2208, 0.5455, 0.2351, 0.5177, 0.2689, 0.4978, 0.2546, 0.6592, 0.2623, 0.6868, 0.2821, 0.6586, 0.3157, 0.631, 0.2959, 0.5374, 0.2901, 0.5635, 0.3086, 0.5355, 0.3423, 0.5094, 0.3238, 0.5773, 0.2039, 0.5539, 0.1872, 0.5816, 0.1532, 0.605, 0.17, 0.631, 0.2422, 0.6592, 0.2623, 0.631, 0.2959, 0.6028, 0.2758, 0.5139, 0.2734, 0.5374, 0.2901, 0.5094, 0.3238, 0.4859, 0.3071, 0.6033, 0.2225, 0.5773, 0.2039, 0.605, 0.17, 0.631, 0.1885, 0.6033, 0.2225, 0.631, 0.2422, 0.6028, 0.2758, 0.5751, 0.2561, 0.494, 0.2592, 0.5139, 0.2734, 0.4859, 0.3071, 0.4659, 0.293, 0.631, 0.2422, 0.6033, 0.2225, 0.631, 0.1885, 0.6587, 0.2083, 0.5773, 0.2039, 0.6033, 0.2225, 0.5751, 0.2561, 0.5491, 0.2375, 0.7129, 0.3006, 0.7363, 0.3173, 0.7081, 0.3509, 0.6847, 0.3342, 0.6592, 0.2623, 0.631, 0.2422, 0.6587, 0.2083, 0.6869, 0.2284, 0.5539, 0.1872, 0.5773, 0.2039, 0.5491, 0.2375, 0.5257, 0.2208, 0.6868, 0.2821, 0.7129, 0.3006, 0.6847, 0.3342, 0.6586, 0.3157, 0.6868, 0.282, 0.6592, 0.2623, 0.6869, 0.2284, 0.7145, 0.2481, 0.728, 0.3652, 0.748, 0.3794, 0.7201, 0.4132, 0.7001, 0.399, 0.7129, 0.3006, 0.6868, 0.282, 0.7145, 0.2481, 0.7406, 0.2667, 0.7045, 0.3485, 0.728, 0.3652, 0.7001, 0.399, 0.6766, 0.3824, 0.7363, 0.3173, 0.7129, 0.3006, 0.7406, 0.2667, 0.764, 0.2834, 0.6784, 0.33, 0.7045, 0.3485, 0.6766, 0.3824, 0.6506, 0.3638, 0.6964, 0.4036, 0.7163, 0.4178, 0.6883, 0.4515, 0.6684, 0.4373, 0.6508, 0.3103, 0.6784, 0.33, 0.6506, 0.3638, 0.6229, 0.3441, 0.673, 0.3868, 0.6964, 0.4036, 0.6684, 0.4373, 0.645, 0.4205, 0.6226, 0.2902, 0.6508, 0.3103, 0.6229, 0.3441, 0.5947, 0.324, 0.647, 0.3682, 0.673, 0.3868, 0.645, 0.4205, 0.6189, 0.4019, 0.5026, 0.1872, 0.4685, 0.1902, 0.4666, 0.1652, 0.4955, 0.1627, 0.2063, 0.1181, 0.2405, 0.1151, 0.2751, 0.1183, 0.3088, 0.1276, 0.3404, 0.1426, 0.3686, 0.1627, 0.3923, 0.1872, 0.4107, 0.215, 0.4229, 0.2452, 0.4286, 0.2766, 0.4276, 0.308, 0.4198, 0.3382, 0.4056, 0.3659, 0.3855, 0.3902, 0.3602, 0.4101, 0.3309, 0.4249, 0.2985, 0.4339, 0.2643, 0.4369, 0.2297, 0.4337, 0.196, 0.4244, 0.1644, 0.4094, 0.1362, 0.3893, 0.1125, 0.3648, 0.09416, 0.337, 0.0819, 0.3067, 0.07618, 0.2753, 0.07724, 0.244, 0.08503, 0.2138, 0.09925, 0.1861, 0.1194, 0.1618, 0.1446, 0.1419, 0.1739, 0.1271, 0.7279, 0.2247, 0.7499, 0.2404, 0.7328, 0.2611, 0.7108, 0.2454, 0.6745, 0.1537, 0.6978, 0.1704, 0.6807, 0.191, 0.6574, 0.1743, 0.7868, 0.2339, 0.8036, 0.2459, 0.7865, 0.2665, 0.7697, 0.2545, 0.7045, 0.2081, 0.7279, 0.2247, 0.7108, 0.2454, 0.6874, 0.2287, 0.6524, 0.138, 0.6745, 0.1537, 0.6574, 0.1743, 0.6354, 0.1587, 0.767, 0.2197, 0.7868, 0.2339, 0.7697, 0.2545, 0.7499, 0.2404, 0.6807, 0.1911, 0.7045, 0.2081, 0.6874, 0.2287, 0.6636, 0.2117, 0.6326, 0.1239, 0.6524, 0.138, 0.6354, 0.1587, 0.6155, 0.1445, 0.745, 0.204, 0.767, 0.2197, 0.7499, 0.2404, 0.7279, 0.2247, 0.6573, 0.1744, 0.6807, 0.1911, 0.6636, 0.2117, 0.6402, 0.1951, 0.6158, 0.1119, 0.6326, 0.1239, 0.6155, 0.1445, 0.5987, 0.1325, 0.6353, 0.1587, 0.6573, 0.1744, 0.6402, 0.1951, 0.6182, 0.1794, 0.7844, 0.1663, 0.8042, 0.1804, 0.7871, 0.2011, 0.7673, 0.1869, 0.6155, 0.1446, 0.6353, 0.1587, 0.6182, 0.1794, 0.5984, 0.1652, 0.7625, 0.1506, 0.7844, 0.1663, 0.7673, 0.1869, 0.7454, 0.1712, 0.5987, 0.1325, 0.6155, 0.1446, 0.5984, 0.1652, 0.5816, 0.1532, 0.7391, 0.1339, 0.7625, 0.1506, 0.7454, 0.1712, 0.722, 0.1545, 0.6356, 0.1259, 0.6158, 0.1119, 0.6329, 0.0912, 0.6527, 0.1053, 0.7153, 0.1169, 0.7391, 0.1339, 0.722, 0.1545, 0.6982, 0.1375, 0.6577, 0.1416, 0.6356, 0.1259, 0.6527, 0.1053, 0.6748, 0.121, 0.6919, 0.1002, 0.7153, 0.1169, 0.6982, 0.1375, 0.6748, 0.1209, 0.681, 0.1583, 0.6577, 0.1416, 0.6748, 0.121, 0.6981, 0.1376, 0.6699, 0.08457, 0.6919, 0.1002, 0.6748, 0.1209, 0.6528, 0.1052, 0.7049, 0.1753, 0.681, 0.1583, 0.6981, 0.1376, 0.7219, 0.1546, 0.65, 0.07048, 0.6699, 0.08457, 0.6528, 0.1052, 0.633, 0.09113, 0.7282, 0.1919, 0.7049, 0.1753, 0.7219, 0.1546, 0.7453, 0.1713, 0.7697, 0.2545, 0.7865, 0.2665, 0.7694, 0.2872, 0.7526, 0.2752, 0.7216, 0.1873, 0.745, 0.204, 0.7279, 0.2247, 0.7046, 0.208, 0.7502, 0.2077, 0.7282, 0.1919, 0.7453, 0.1713, 0.7673, 0.187, 0.7499, 0.2404, 0.7697, 0.2545, 0.7526, 0.2752, 0.7328, 0.2611, 0.6978, 0.1704, 0.7216, 0.1873, 0.7046, 0.208, 0.6807, 0.191, 0.77, 0.2218, 0.7502, 0.2077, 0.7673, 0.187, 0.7871, 0.2012, 0.6486, 0.5105, 0.642, 0.536, 0.63, 0.5594, 0.613, 0.58, 0.5917, 0.5968, 0.5669, 0.6093, 0.5395, 0.6169, 0.5107, 0.6194, 0.4814, 0.6167, 0.4529, 0.6088, 0.4263, 0.5962, 0.4024, 0.5792, 0.3824, 0.5585, 0.3669, 0.535, 0.3565, 0.5094, 0.3517, 0.4829, 0.3526, 0.4564, 0.3592, 0.4309, 0.3712, 0.4075, 0.3882, 0.3869, 0.4095, 0.3701, 0.4343, 0.3576, 0.4617, 0.35, 0.4905, 0.3475, 0.5198, 0.3502, 0.5483, 0.3581, 0.575, 0.3707, 0.5988, 0.3877, 0.6188, 0.4084, 0.6343, 0.4319, 0.6447, 0.4575, 0.6495, 0.484, 0.4976, 0.2547, 0.4976, 0.2547, 0.4976, 0.2547, 0.4976, 0.2547, 0.4976, 0.2547, 0.4976, 0.2547, 0.4976, 0.2547, 0.4976, 0.2547, 0.4976, 0.2547, 0.4976, 0.2547, 0.4976, 0.2547, 0.4976, 0.2547, 0.4976, 0.2547, 0.4976, 0.2547, 0.4976, 0.2547, 0.4976, 0.2547, 0.4976, 0.2547, 0.4976, 0.2547, 0.4976, 0.2547, 0.4976, 0.2547, 0.4976, 0.2547, 0.4976, 0.2547, 0.4976, 0.2547, 0.4976, 0.2547, 0.4976, 0.2547, 0.4976, 0.2547, 0.4976, 0.2547, 0.4976, 0.2547, 0.4976, 0.2547, 0.4976, 0.2547, 0.4976, 0.2547, 0.4976, 0.2547, 0.4976, 0.2547, 0.4976, 0.2547, 0.4976, 0.2547, 0.4976, 0.2547, 0.4976, 0.2547, 0.4976, 0.2547, 0.4976, 0.2547, 0.4976, 0.2547, 0.4976, 0.2547, 0.4976, 0.2547, 0.4976, 0.2547, 0.4976, 0.2547, 0.4976, 0.2547, 0.4976, 0.2547, 0.4976, 0.2547, 0.4976, 0.2547, 0.4976, 0.2547, 0.4976, 0.2547, 0.4976, 0.2547, 0.4976, 0.2547, 0.4976, 0.2547, 0.4976, 0.2547, 0.4976, 0.2547, 0.4976, 0.2547, 0.4976, 0.2547, 0.4976, 0.2547, 0.4976, 0.2547, 0.4976, 0.2547, 0.4976, 0.2547, 0.4976, 0.2547, 0.4976, 0.2547, 0.4976, 0.2547, 0.4976, 0.2547, 0.4976, 0.2547, 0.4976, 0.2547, 0.4976, 0.2547, 0.4976, 0.2547, 0.4976, 0.2547, 0.4976, 0.2547, 0.4976, 0.2547, 0.4976, 0.2547, 0.4976, 0.2547, 0.4976, 0.2547, 0.4976, 0.2547, 0.4976, 0.2547, 0.4976, 0.2547, 0.4976, 0.2547, 0.4976, 0.2547, 0.4976, 0.2547, 0.4976, 0.2547, 0.4976, 0.2547, 0.4976, 0.2547, 0.4976, 0.2547, 0.4976, 0.2547, 0.4976, 0.2547, 0.4976, 0.2547, 0.4976, 0.2547, 0.4976, 0.2547, 0.4976, 0.2547, 0.4976, 0.2547, 0.4976, 0.2547, 0.4976, 0.2547, 0.4976, 0.2547, 0.4976, 0.2547, 0.4976, 0.2547, 0.4976, 0.2547, 0.4976, 0.2547, 0.4976, 0.2547, 0.4976, 0.2547, 0.4976, 0.2547, 0.4976, 0.2547, 0.4976, 0.2547, 0.4976, 0.2547, 0.4976, 0.2547, 0.4976, 0.2547, 0.4976, 0.2547, 0.4976, 0.2547, 0.4976, 0.2547, 0.4976, 0.2547, 0.4976, 0.2547, 0.4976, 0.2547, 0.4976, 0.2547, 0.4976, 0.2547, 0.4976, 0.2547, 0.4976, 0.2547, 0.4976, 0.2547, 0.4976, 0.2547, 0.4976, 0.2547, 0.4976, 0.2547, 0.4976, 0.2547, 0.4976, 0.2547, 0.4976, 0.2547, 0.4976, 0.2547, 0.4976, 0.2547, 0.4976, 0.2547, 0.4976, 0.2547])
me_x_1.materials.append(mat_material_008)
me_x_1.use_remesh_fix_poles = True
me_x_1.use_remesh_preserve_attributes = False
me_x_1.update()

# ---- objects
ob_x = bpy.data.objects.new('Куб', me_x)
ob_001 = bpy.data.objects.new('Куб.001', me_001)
ob_002 = bpy.data.objects.new('Куб.002', me_002)
ob_003 = bpy.data.objects.new('Куб.003', me_003)
ob_004 = bpy.data.objects.new('Куб.004', me_004)
ob_005 = bpy.data.objects.new('Куб.005', me_005)
ob_006 = bpy.data.objects.new('Куб.006', me_006)
ob_x_1 = bpy.data.objects.new('Окружность', me_x_1)

# ---- transforms, parenting, visibility, modifiers, constraints
ob_x.location = (0.0, 0.0, 0.0)
ob_001.location = (0.0, 0.0, 0.0)
ob_002.location = (0.0, 0.0, 0.0)
ob_003.location = (0.0, 0.0, 0.0)
ob_004.location = (0.0, 0.0, 0.0)
ob_005.location = (0.0, 0.0, 0.0)
ob_006.location = (0.0, 0.0, 0.0)
ob_x_1.location = (0.0, 0.0, 0.0)

# ---- collection membership
col_collection.objects.link(ob_x)
col_collection.objects.link(ob_001)
col_collection.objects.link(ob_002)
col_collection.objects.link(ob_003)
col_collection.objects.link(ob_004)
col_collection.objects.link(ob_005)
col_collection.objects.link(ob_006)
col_collection.objects.link(ob_x_1)

# ---- scene / render settings (as saved in the file)
scene.frame_start = 1; scene.frame_end = 250; scene.frame_set(1)
scene.render.engine = 'BLENDER_EEVEE_NEXT'
scene.cycles.use_denoising = False
scene.cycles.samples = 128
scene.cycles.sampling_pattern = 'TABULATED_SOBOL'
scene.cycles.use_adaptive_sampling = False
scene.cycles.use_light_tree = False
scene.view_settings.view_transform = 'Filmic'
bpy.context.view_layer.update()

# ---- added for rendering (the .blend has no active camera and no usable light): camera, sun
cam_auto = bpy.data.cameras.new('AutoCamera')
cam_auto.lens = 50.0
cam_auto.sensor_width = 36.0
cam_auto.clip_end = 1000.0
ob_auto_camera = bpy.data.objects.new('AutoCamera', cam_auto)
scene.collection.objects.link(ob_auto_camera)
ob_auto_camera.location = (16.8759, -20.2511, 16.1052)
ob_auto_camera.rotation_euler = (1.09748, -7.21219e-08, 0.694738)
scene.camera = ob_auto_camera
light_auto_sun = bpy.data.lights.new('AutoSun', 'SUN')
light_auto_sun.energy = 3.0
light_auto_sun.angle = 0.0523599
ob_auto_sun = bpy.data.objects.new('AutoSun', light_auto_sun)
scene.collection.objects.link(ob_auto_sun)
ob_auto_sun.rotation_euler = (0.872665, 0.174533, 0.523599)
bpy.context.view_layer.update()
